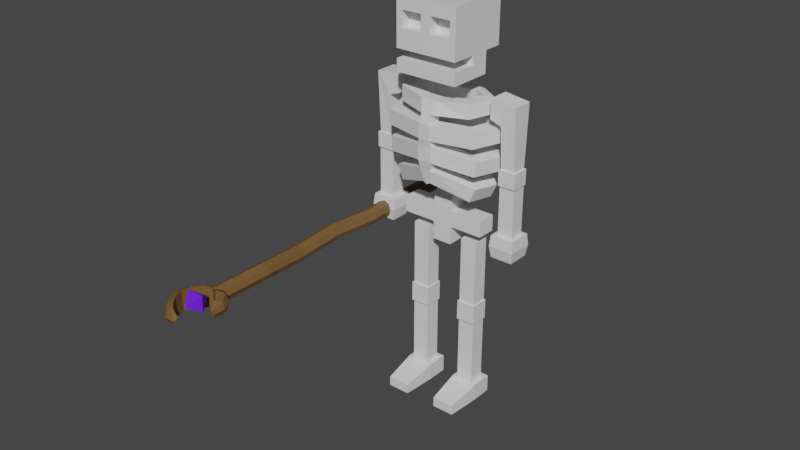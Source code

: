 # Source: SpellcastingSkeleton.blend  (saved by Blender 2.80.75; exported with 4.5.12 LTS)
import bpy
from mathutils import Matrix  # noqa: F401  (used for matrix-valued properties, if any)

bpy.ops.wm.read_factory_settings(use_empty=True)
scene = bpy.context.scene
scene.name = 'Scene'

# ---- collections
col_collection = bpy.data.collections.new('Collection'); scene.collection.children.link(col_collection)

# ---- materials (node trees are filled in below, after node groups)
mat_bonewhite = bpy.data.materials.new('BoneWhite')
mat_bonewhite.alpha_threshold = 0.0
mat_bonewhite.use_transparent_shadow = False
mat_bonewhite.line_color = (0.0, 0.0, 0.0, 1.0)
mat_staffwood = bpy.data.materials.new('StaffWood')
mat_staffwood.use_transparent_shadow = False
mat_staffgem = bpy.data.materials.new('StaffGem')
mat_staffgem.use_transparent_shadow = False

# ---- material node trees
mat_bonewhite.use_nodes = True; mat_bonewhite.node_tree.nodes.clear()
_N = mat_bonewhite.node_tree.nodes; _L = mat_bonewhite.node_tree.links
n0 = _N.new('ShaderNodeOutputMaterial'); n0.name = 'Material Output'; n0.location = (300, 300)
n1 = _N.new('ShaderNodeBsdfPrincipled'); n1.name = 'Principled BSDF'; n1.location = (10, 300)
n1.distribution = 'GGX'
n1.subsurface_method = 'BURLEY'
n1.inputs[2].default_value = 0.4
n1.inputs[3].default_value = 1.45
n1.inputs[27].default_value = (0.0, 0.0, 0.0, 1.0)
n1.inputs[28].default_value = 1.0
_L.new(n1.outputs[0], n0.inputs[0])
n0.is_active_output = True
mat_staffwood.use_nodes = True; mat_staffwood.node_tree.nodes.clear()
_N = mat_staffwood.node_tree.nodes; _L = mat_staffwood.node_tree.links
n0 = _N.new('ShaderNodeOutputMaterial'); n0.name = 'Material Output'; n0.location = (300, 300)
n1 = _N.new('ShaderNodeBsdfPrincipled'); n1.name = 'Principled BSDF'; n1.location = (10, 300)
n1.distribution = 'GGX'
n1.subsurface_method = 'BURLEY'
n1.inputs[0].default_value = (0.1752, 0.08984, 0.02668, 1.0)
n1.inputs[3].default_value = 1.45
n1.inputs[27].default_value = (0.0, 0.0, 0.0, 1.0)
n1.inputs[28].default_value = 1.0
_L.new(n1.outputs[0], n0.inputs[0])
n0.is_active_output = True
mat_staffgem.use_nodes = True; mat_staffgem.node_tree.nodes.clear()
_N = mat_staffgem.node_tree.nodes; _L = mat_staffgem.node_tree.links
n0 = _N.new('ShaderNodeOutputMaterial'); n0.name = 'Material Output'; n0.location = (300, 300)
n1 = _N.new('ShaderNodeBsdfPrincipled'); n1.name = 'Principled BSDF'; n1.location = (10, 300)
n1.distribution = 'GGX'
n1.subsurface_method = 'BURLEY'
n1.inputs[0].default_value = (0.1644, 0.01162, 1.0, 1.0)
n1.inputs[3].default_value = 1.45
n1.inputs[27].default_value = (0.0, 0.0, 0.0, 1.0)
n1.inputs[28].default_value = 1.0
_L.new(n1.outputs[0], n0.inputs[0])
n0.is_active_output = True

# ---- world
world_world = bpy.data.worlds.new('World'); scene.world = world_world
world_world.use_nodes = True; world_world.node_tree.nodes.clear()
_N = world_world.node_tree.nodes; _L = world_world.node_tree.links
n0 = _N.new('ShaderNodeOutputWorld'); n0.name = 'World Output'; n0.location = (300, 300)
n1 = _N.new('ShaderNodeBackground'); n1.name = 'Background'; n1.location = (10, 300)
n1.inputs[0].default_value = (0.05088, 0.05088, 0.05088, 1.0)
_L.new(n1.outputs[0], n0.inputs[0])
n0.is_active_output = True
world_world.color = (0.05088, 0.05088, 0.05088)
world_world.use_sun_shadow = False
world_world.sun_shadow_jitter_overblur = 0.0

# ---- meshes
me_cube = bpy.data.meshes.new('Cube')
me_cube.from_pydata([(-1.0, 0.8709, 12.78), (-1.0, 0.8709, 11.28), (-1.0, -1.129, 12.78), (-1.0, -1.129, 11.28), (-1.0, -0.302, 11.28), (-1.0, -0.302, 12.78), (-1.0, 0.2844, 12.78), (-1.0, 0.2844, 11.28), (-1.0, 0.2844, 10.6), (-1.0, -0.2869, 10.6), (-1.0, -0.302, 10.99), (-1.0, 0.2844, 10.99), (-1.0, -1.119, 10.6), (-1.0, -1.119, 10.99), (-0.1631, -1.129, 12.39), (-0.1631, -1.129, 11.88), (-0.8165, -1.129, 12.39), (-0.8165, -1.129, 11.88), (-0.1631, -0.7997, 12.39), (-0.1631, -0.7997, 11.88), (-0.8165, -0.7997, 12.39), (-0.8165, -0.7997, 11.88), (-0.7585, 0.3678, 9.578), (-0.7585, 0.2714, 10.05), (-0.7585, 0.7119, 9.578), (-0.7585, 0.5996, 10.05), (-1.07, 0.09985, 9.588), (-1.085, 0.1072, 10.06), (-1.453, 0.1719, 10.04), (-1.438, 0.1645, 9.569), (-0.9323, -0.3537, 9.578), (-0.9323, -0.3537, 10.05), (-1.184, -0.6623, 10.05), (-1.184, -0.6623, 9.578), (-0.158, -0.6563, 9.578), (-0.2482, -0.5407, 9.984), (-0.2427, -0.9586, 9.984), (-0.1525, -1.074, 9.578), (-0.1775, 0.3678, 9.578), (-0.2129, 0.1816, 10.05), (-0.1775, 0.7858, 9.578), (-0.2129, 0.5996, 10.05), (-0.2129, 0.1274, 10.34), (-0.2129, 0.539, 10.34), (-0.884, 0.4191, 8.831), (-0.884, 0.4191, 9.305), (-0.884, 0.848, 8.831), (-0.884, 0.8437, 9.305), (-1.311, 0.09179, 8.841), (-1.331, 0.1008, 9.315), (-1.835, 0.1798, 9.295), (-1.815, 0.1708, 8.822), (-1.122, -0.4879, 8.831), (-1.122, -0.4879, 9.305), (-1.466, -0.8648, 9.305), (-1.466, -0.8648, 8.831), (-0.1761, -0.7163, 8.831), (-0.1761, -0.7163, 9.305), (-0.1761, -1.153, 9.305), (-0.1761, -1.153, 8.831), (-0.2065, 0.4191, 8.831), (-0.2065, 0.4191, 9.305), (-0.2065, 0.9296, 8.831), (-0.2065, 0.8437, 9.305), (-0.8532, 0.4014, 8.047), (-0.927, 0.4012, 8.516), (-0.8278, 0.8715, 8.052), (-0.9015, 0.8713, 8.52), (-1.259, 0.1216, 7.994), (-1.351, 0.1307, 8.458), (-1.802, 0.2289, 8.367), (-1.711, 0.2198, 7.902), (-1.121, -0.4124, 8.005), (-1.194, -0.4127, 8.473), (-1.526, -0.7424, 8.42), (-1.453, -0.7421, 7.952), (-0.223, -0.6547, 8.171), (-0.223, -0.655, 8.639), (-0.223, -1.125, 8.636), (-0.223, -1.125, 8.168), (-0.2065, 0.3805, 8.107), (-0.2065, 0.3803, 8.575), (-0.2065, 0.8506, 8.111), (-0.2065, 0.9076, 8.579), (-0.6321, 0.3727, 7.29), (-0.8185, 0.3803, 7.725), (-0.5758, 0.7865, 7.306), (-0.7622, 0.7941, 7.742), (-0.99, 0.1563, 7.151), (-1.19, 0.1736, 7.58), (-1.549, 0.2949, 7.403), (-1.349, 0.2776, 6.974), (-0.9222, -0.3133, 7.179), (-1.109, -0.3057, 7.615), (-1.407, -0.5719, 7.492), (-1.22, -0.5795, 7.057), (-0.0602, -0.585, 7.492), (-0.1761, -0.5774, 7.928), (-0.1761, -1.078, 7.913), (-0.1109, -0.9997, 7.478), (-0.3112, 0.301, 7.422), (-0.2065, 0.3421, 7.858), (-0.3112, 0.7143, 7.439), (-0.2065, 0.8095, 7.875), (-0.2129, 0.2844, 10.6), (-0.2129, 0.1274, 10.6), (-0.2129, 0.2844, 11.28), (-0.2129, 0.4396, 11.28), (-0.3112, 0.3722, 5.841), (-0.3112, -0.2334, 5.841), (-0.3112, 0.3722, 6.355), (-0.3112, -0.2319, 6.355), (-1.386, 0.3722, 5.841), (-1.386, -0.2334, 5.841), (-1.386, 0.3722, 6.355), (-1.386, -0.2334, 6.355), (-0.3112, -0.2043, 6.693), (-0.3112, 0.3998, 6.701), (-0.3112, 0.3722, 5.26), (-0.3112, -0.2334, 5.26), (-2.556, 0.4317, 6.104), (-1.15, -0.09154, 2.736), (-1.15, -0.09154, 3.377), (-1.15, -0.09154, 0.5637), (-1.15, 0.4222, 0.5637), (-1.15, 0.4222, 2.736), (-1.15, 0.4222, 3.377), (-2.535, 0.4109, 5.393), (-2.556, -0.3084, 6.104), (-2.535, -0.2876, 5.393), (-1.15, -0.09154, 5.51), (-1.15, 0.4222, 5.51), (-1.837, -0.2876, 5.393), (-1.187, 0.4559, 3.377), (-1.187, 0.4559, 2.736), (-1.817, -0.3084, 6.104), (-1.187, -0.1464, 3.377), (-1.187, -0.1464, 2.736), (-0.6122, -0.09154, 2.736), (-0.6122, -0.09154, 3.377), (-0.6122, -0.09154, 0.5637), (-0.6122, 0.4222, 0.5637), (-0.6122, 0.4222, 2.736), (-0.6122, 0.4222, 3.377), (-0.6122, -0.09154, 5.51), (-0.6122, 0.4222, 5.51), (-0.5753, 0.4559, 3.377), (-0.5753, 0.4559, 2.736), (-0.5753, -0.1464, 3.377), (-0.5753, -0.1464, 2.736), (-1.315, 0.573, 0.5637), (-1.315, 0.573, 0.008914), (-1.315, -0.09154, 0.5637), (-1.315, -0.09154, 0.008914), (-1.24, -1.183, 0.008914), (-1.24, -1.183, 0.3247), (-0.4478, 0.573, 0.5637), (-0.4478, 0.573, 0.008914), (-0.4478, -0.09154, 0.5637), (-0.4478, -0.09154, 0.008914), (-0.5222, -1.183, 0.008914), (-0.5222, -1.183, 0.3247), (-1.277, -0.637, 0.4442), (-0.485, -0.637, 0.4442), (-1.277, -0.637, 0.008914), (-0.485, -0.637, 0.008914), (-2.441, -0.1689, 7.659), (-2.419, -0.1689, 8.149), (-2.441, -0.1689, 6.104), (-2.441, 0.2966, 6.104), (-2.441, 0.2966, 7.659), (-2.419, 0.2966, 8.149), (-1.615, -0.2806, 10.19), (-1.615, 0.4083, 10.19), (-2.474, 0.3271, 8.149), (-2.474, 0.3271, 7.659), (-2.474, -0.2185, 8.149), (-2.474, -0.2185, 7.659), (-1.953, -0.1689, 7.659), (-1.968, -0.1689, 8.149), (-1.953, -0.1689, 6.104), (-1.953, 0.2966, 6.104), (-1.953, 0.2966, 7.659), (-1.968, 0.2966, 8.149), (-1.615, -0.2806, 9.581), (-1.615, 0.4083, 9.581), (-1.92, 0.3271, 8.149), (-1.92, 0.3271, 7.659), (-1.92, -0.2185, 8.149), (-1.92, -0.2185, 7.659), (-1.837, 0.4109, 5.393), (-1.817, 0.4317, 6.104), (-2.419, 0.3972, 10.09), (-1.968, 0.3972, 9.456), (-2.419, -0.2694, 10.09), (-1.968, -0.2694, 9.456), (-1.781, -0.3435, 5.748), (-2.591, 0.4668, 5.748), (-2.591, -0.3435, 5.748), (-1.781, 0.4668, 5.748), (1.0, 0.8709, 12.78), (1.0, 0.8709, 11.28), (1.0, -1.129, 12.78), (1.0, -1.129, 11.28), (1.0, -0.302, 11.28), (1.0, -0.302, 12.78), (1.0, 0.2844, 12.78), (1.0, 0.2844, 11.28), (1.0, 0.2844, 10.6), (1.0, -0.2869, 10.6), (1.0, -0.302, 10.99), (1.0, 0.2844, 10.99), (1.0, -1.119, 10.6), (1.0, -1.119, 10.99), (2.557e-07, -1.129, 11.28), (2.557e-07, -1.129, 12.78), (0.1631, -1.129, 12.39), (0.1631, -1.129, 11.88), (0.8165, -1.129, 12.39), (0.8165, -1.129, 11.88), (0.1631, -0.7997, 12.39), (0.1631, -0.7997, 11.88), (0.8165, -0.7997, 12.39), (0.8165, -0.7997, 11.88), (-2.885e-08, 0.1274, 10.6), (2.557e-07, -1.129, 12.06), (2.557e-07, -1.129, 12.56), (-1.973e-07, 0.8709, 11.28), (-1.973e-07, 0.8709, 12.78), (6.841e-08, -0.302, 11.28), (6.841e-08, -0.302, 12.78), (-6.442e-08, 0.2844, 12.78), (6.499e-08, -0.2869, 10.6), (6.841e-08, -0.302, 10.99), (2.534e-07, -1.119, 10.6), (2.534e-07, -1.119, 10.99), (0.7585, 0.3678, 9.578), (0.7585, 0.2714, 10.05), (-8.331e-08, 0.3678, 9.578), (-4.112e-08, 0.1816, 10.05), (0.7585, 0.7119, 9.578), (0.7585, 0.5996, 10.05), (-1.78e-07, 0.7858, 9.578), (-1.358e-07, 0.5996, 10.05), (1.07, 0.09985, 9.588), (1.085, 0.1072, 10.06), (1.453, 0.1719, 10.04), (1.438, 0.1645, 9.569), (0.9323, -0.3537, 9.578), (0.9323, -0.3537, 10.05), (1.184, -0.6623, 10.05), (1.184, -0.6623, 9.578), (0.158, -0.6563, 9.578), (0.2482, -0.5407, 9.984), (0.2427, -0.9586, 9.984), (0.1525, -1.074, 9.578), (0.1775, 0.3678, 9.578), (0.2129, 0.1816, 10.05), (0.1775, 0.7858, 9.578), (0.2129, 0.5996, 10.05), (0.2129, 0.1274, 10.34), (-2.885e-08, 0.1274, 10.34), (-1.221e-07, 0.539, 10.34), (0.2129, 0.539, 10.34), (0.884, 0.4191, 8.831), (0.884, 0.4191, 9.305), (-9.492e-08, 0.4191, 8.831), (-9.492e-08, 0.4191, 9.305), (0.884, 0.848, 8.831), (0.884, 0.8437, 9.305), (-2.106e-07, 0.9296, 8.831), (-1.911e-07, 0.8437, 9.305), (1.311, 0.09179, 8.841), (1.331, 0.1008, 9.315), (1.835, 0.1798, 9.295), (1.815, 0.1708, 8.822), (1.122, -0.4879, 8.831), (1.122, -0.4879, 9.305), (1.466, -0.8648, 9.305), (1.466, -0.8648, 8.831), (0.1761, -0.7163, 8.831), (0.1761, -0.7163, 9.305), (0.1761, -1.153, 9.305), (0.1761, -1.153, 8.831), (0.2065, 0.4191, 8.831), (0.2065, 0.4191, 9.305), (0.2065, 0.9296, 8.831), (0.2065, 0.8437, 9.305), (0.8532, 0.4014, 8.047), (0.927, 0.4012, 8.516), (-8.166e-08, 0.3605, 8.164), (-8.16e-08, 0.3603, 8.632), (0.8278, 0.8715, 8.052), (0.9015, 0.8713, 8.52), (-1.972e-07, 0.8708, 8.168), (-2.093e-07, 0.924, 8.584), (1.259, 0.1216, 7.994), (1.351, 0.1307, 8.458), (1.802, 0.2289, 8.367), (1.711, 0.2198, 7.902), (1.121, -0.4124, 8.005), (1.194, -0.4127, 8.473), (1.526, -0.7424, 8.42), (1.453, -0.7421, 7.952), (0.223, -0.6547, 8.171), (0.223, -0.655, 8.639), (0.223, -1.125, 8.636), (0.223, -1.125, 8.168), (0.2065, 0.3805, 8.107), (0.2065, 0.3803, 8.575), (0.2065, 0.8506, 8.111), (0.2065, 0.9076, 8.579), (0.6321, 0.3727, 7.29), (0.8185, 0.3803, 7.725), (-6.817e-08, 0.301, 7.454), (-7.418e-08, 0.3275, 7.889), (0.5758, 0.7865, 7.306), (0.7622, 0.7941, 7.742), (-1.618e-07, 0.7143, 7.466), (-1.871e-07, 0.8262, 7.89), (0.99, 0.1563, 7.151), (1.19, 0.1736, 7.58), (1.549, 0.2949, 7.403), (1.349, 0.2776, 6.974), (0.9222, -0.3133, 7.179), (1.109, -0.3057, 7.615), (1.407, -0.5719, 7.492), (1.22, -0.5795, 7.057), (0.0602, -0.585, 7.492), (0.1761, -0.5774, 7.928), (0.1761, -1.078, 7.913), (0.1109, -0.9997, 7.478), (0.3112, 0.301, 7.422), (0.2065, 0.3421, 7.858), (0.3112, 0.7143, 7.439), (0.2065, 0.8095, 7.875), (1.225e-07, -0.5407, 9.984), (2.171e-07, -0.9586, 9.984), (2.433e-07, -1.074, 9.578), (2.611e-07, -1.153, 9.305), (2.611e-07, -1.153, 8.831), (2.549e-07, -1.125, 8.636), (2.548e-07, -1.125, 8.168), (2.442e-07, -1.078, 7.913), (2.264e-07, -0.9997, 7.413), (1.325e-07, -0.585, 7.427), (1.486e-07, -0.6563, 9.578), (1.622e-07, -0.7163, 9.305), (1.622e-07, -0.7163, 8.831), (1.483e-07, -0.655, 8.639), (1.483e-07, -0.6547, 8.171), (1.308e-07, -0.5774, 7.928), (0.2129, 0.2844, 10.6), (0.2129, 0.1274, 10.6), (0.2129, 0.2844, 11.28), (-9.957e-08, 0.4396, 11.28), (0.2129, 0.4396, 11.28), (-8.429e-08, 0.3722, 5.841), (5.287e-08, -0.2334, 5.841), (0.3112, 0.3722, 5.841), (0.3112, -0.2334, 5.841), (5.253e-08, -0.2319, 6.355), (-8.429e-08, 0.3722, 6.355), (0.3112, 0.3722, 6.355), (0.3112, -0.2319, 6.355), (1.386, 0.3722, 5.841), (1.386, -0.2334, 5.841), (1.386, 0.3722, 6.355), (1.386, -0.2334, 6.355), (-9.055e-08, 0.3998, 6.715), (0.3112, -0.2043, 6.693), (4.627e-08, -0.2043, 6.709), (0.3112, 0.3998, 6.701), (-8.429e-08, 0.3722, 5.26), (5.287e-08, -0.2334, 5.26), (0.3112, 0.3722, 5.26), (0.3112, -0.2334, 5.26), (2.556, 0.4317, 6.104), (1.15, -0.09154, 2.736), (1.15, -0.09154, 3.377), (1.15, -0.09154, 0.5637), (1.15, 0.4222, 0.5637), (1.15, 0.4222, 2.736), (1.15, 0.4222, 3.377), (2.535, 0.4109, 5.393), (2.556, -0.3084, 6.104), (2.535, -0.2876, 5.393), (1.15, -0.09154, 5.51), (1.15, 0.4222, 5.51), (1.837, -0.2876, 5.393), (1.187, 0.4559, 3.377), (1.187, 0.4559, 2.736), (1.817, -0.3084, 6.104), (1.187, -0.1464, 3.377), (1.187, -0.1464, 2.736), (0.6122, -0.09154, 2.736), (0.6122, -0.09154, 3.377), (0.6122, -0.09154, 0.5637), (0.6122, 0.4222, 0.5637), (0.6122, 0.4222, 2.736), (0.6122, 0.4222, 3.377), (0.6122, -0.09154, 5.51), (0.6122, 0.4222, 5.51), (0.5753, 0.4559, 3.377), (0.5753, 0.4559, 2.736), (0.5753, -0.1464, 3.377), (0.5753, -0.1464, 2.736), (1.315, 0.573, 0.5637), (1.315, 0.573, 0.008914), (1.315, -0.09154, 0.5637), (1.315, -0.09154, 0.008914), (1.24, -1.183, 0.008914), (1.24, -1.183, 0.3247), (0.4478, 0.573, 0.5637), (0.4478, 0.573, 0.008914), (0.4478, -0.09154, 0.5637), (0.4478, -0.09154, 0.008914), (0.5222, -1.183, 0.008914), (0.5222, -1.183, 0.3247), (1.277, -0.637, 0.4442), (0.485, -0.637, 0.4442), (1.277, -0.637, 0.008914), (0.485, -0.637, 0.008914), (2.441, -0.1689, 7.659), (2.419, -0.1689, 8.149), (2.441, -0.1689, 6.104), (2.441, 0.2966, 6.104), (2.441, 0.2966, 7.659), (2.419, 0.2966, 8.149), (1.615, -0.2806, 10.19), (1.615, 0.4083, 10.19), (2.474, 0.3271, 8.149), (2.474, 0.3271, 7.659), (2.474, -0.2185, 8.149), (2.474, -0.2185, 7.659), (1.953, -0.1689, 7.659), (1.968, -0.1689, 8.149), (1.953, -0.1689, 6.104), (1.953, 0.2966, 6.104), (1.953, 0.2966, 7.659), (1.968, 0.2966, 8.149), (1.615, -0.2806, 9.581), (1.615, 0.4083, 9.581), (1.92, 0.3271, 8.149), (1.92, 0.3271, 7.659), (1.92, -0.2185, 8.149), (1.92, -0.2185, 7.659), (1.837, 0.4109, 5.393), (1.817, 0.4317, 6.104), (2.419, 0.3972, 10.09), (1.968, 0.3972, 9.456), (2.419, -0.2694, 10.09), (1.968, -0.2694, 9.456), (1.781, -0.3435, 5.748), (2.591, 0.4668, 5.748), (2.591, -0.3435, 5.748), (1.781, 0.4668, 5.748), (-2.149, -1.087, 5.455), (-2.121, 1.904, 5.514), (-2.123, 4.872, 5.546), (-2.233, -7.242, 5.429), (-2.303, 4.889, 5.62), (-2.406, -6.997, 5.505), (-2.379, 4.892, 5.799), (-2.483, -6.993, 5.684), (-2.306, 4.879, 5.98), (-2.411, -7.001, 5.865), (-2.128, 4.858, 6.056), (-2.24, -7.247, 5.939), (-1.947, 4.84, 5.983), (-2.051, -7.03, 5.87), (-1.871, 4.838, 5.803), (-1.974, -7.034, 5.69), (-1.944, 4.851, 5.622), (-2.046, -7.027, 5.509), (-2.237, -4.069, 5.408), (-2.418, -4.074, 5.481), (-2.329, -1.076, 5.531), (-2.302, 1.91, 5.588), (-2.495, -4.064, 5.66), (-2.403, -1.065, 5.711), (-2.377, 1.907, 5.768), (-2.422, -4.044, 5.84), (-2.327, -1.062, 5.891), (-2.303, 1.897, 5.949), (-2.243, -4.026, 5.916), (-2.146, -1.069, 5.965), (-2.124, 1.886, 6.024), (-2.062, -4.021, 5.843), (-1.967, -1.08, 5.889), (-1.943, 1.881, 5.95), (-1.986, -4.031, 5.664), (-1.893, -1.091, 5.709), (-1.868, 1.883, 5.77), (-2.058, -4.051, 5.484), (-1.969, -1.094, 5.529), (-1.941, 1.893, 5.59), (-1.754, -7.229, 5.968), (-1.957, -7.39, 6.065), (-1.668, -7.16, 5.725), (-1.749, -7.223, 5.479), (-1.95, -7.381, 5.375), (-2.678, -7.314, 5.426), (-2.438, -7.368, 5.326), (-2.78, -7.293, 5.669), (-2.682, -7.316, 5.914), (-2.444, -7.371, 6.017), (-1.54, -7.538, 5.898), (-1.705, -7.612, 5.968), (-1.471, -7.506, 5.724), (-1.536, -7.535, 5.547), (-1.699, -7.607, 5.472), (-1.519, -7.882, 5.822), (-1.62, -7.881, 5.863), (-1.476, -7.882, 5.722), (-1.517, -7.881, 5.62), (-1.618, -7.879, 5.577), (-2.877, -7.619, 5.425), (-2.632, -7.625, 5.326), (-2.98, -7.617, 5.668), (-2.881, -7.621, 5.913), (-2.638, -7.628, 6.016), (-2.931, -7.929, 5.455), (-2.708, -7.896, 5.364), (-3.025, -7.945, 5.678), (-2.935, -7.933, 5.903), (-2.714, -7.9, 5.998), (-2.832, -8.215, 5.458), (-2.627, -8.158, 5.374), (-2.918, -8.24, 5.666), (-2.836, -8.219, 5.876), (-2.634, -8.163, 5.965), (-2.637, -8.486, 5.48), (-2.478, -8.37, 5.405), (-2.705, -8.536, 5.665), (-2.641, -8.49, 5.853), (-2.484, -8.376, 5.933), (-2.414, -8.646, 5.515), (-2.354, -8.482, 5.454), (-2.44, -8.717, 5.666), (-2.417, -8.652, 5.82), (-2.358, -8.491, 5.886), (-2.202, -8.685, 5.561), (-2.208, -8.739, 5.668), (-2.203, -8.69, 5.777), (-2.048, -8.65, 5.612), (-2.045, -8.679, 5.67), (-2.048, -8.653, 5.728), (-2.188, -8.559, 5.518), (-2.19, -8.566, 5.823), (-2.054, -8.582, 5.589), (-2.055, -8.586, 5.754), (-1.943, -7.862, 6.095), (-2.45, -7.862, 6.095), (-1.943, -7.856, 5.588), (-2.45, -7.856, 5.588), (-2.197, -8.257, 5.838), (-2.197, -7.469, 5.845), (-2.183, 0.4005, 5.988), (-2.365, 0.4213, 5.554), (-2.363, 0.4059, 5.914), (-2.185, 0.4222, 5.479), (-2.439, 0.4145, 5.735), (-2.003, 0.4015, 5.913), (-1.929, 0.4082, 5.733), (-2.004, 0.4168, 5.553), (-2.396, 3.409, 5.581), (-2.472, 3.413, 5.761), (-2.4, 3.4, 5.942), (-2.222, 3.377, 6.018), (-2.042, 3.358, 5.945), (-1.965, 3.354, 5.766), (-2.216, 3.39, 5.508), (-2.037, 3.367, 5.585), (-2.504, -2.534, 5.76), (-2.251, -2.545, 6.017), (-2.429, -2.549, 5.581), (-2.43, -2.533, 5.941), (-2.249, -2.568, 5.507), (-2.071, -2.564, 5.943), (-1.996, -2.579, 5.763), (-2.07, -2.58, 5.583), (-1.946, -5.511, 5.939), (-2.378, -5.532, 5.753), (-2.116, -5.664, 5.509), (-2.123, -5.623, 6.017), (-2.301, -5.545, 5.574), (-2.306, -5.516, 5.934), (-1.869, -5.525, 5.76), (-1.941, -5.54, 5.579)], [], [(106, 104, 8, 11, 7), (10, 11, 8, 9), (4, 7, 11, 10), (4, 229, 214, 3), (10, 9, 12, 13), (10, 233, 229, 4), (17, 16, 2, 3), (224, 232, 9, 8, 104, 105), (7, 6, 0, 1), (4, 5, 6, 7), (232, 234, 12, 9), (3, 2, 5, 4), (12, 234, 235, 13), (228, 0, 6, 231), (231, 6, 5, 230), (230, 5, 2, 215), (1, 0, 228, 227), (214, 15, 17, 3), (16, 17, 21, 20), (14, 215, 2, 16), (19, 18, 20, 21), (14, 16, 20, 18), (15, 14, 18, 19), (17, 15, 19, 21), (42, 105, 104, 43), (14, 15, 225, 226), (214, 225, 15), (261, 224, 105, 42), (14, 226, 215), (43, 104, 106, 107), (38, 238, 239, 39), (40, 24, 25, 41), (25, 28, 27, 23), (38, 22, 24, 40), (41, 25, 23, 39), (29, 33, 32, 28), (24, 29, 28, 25), (23, 27, 26, 22), (22, 26, 29, 24), (30, 34, 37, 33), (26, 30, 33, 29), (27, 31, 30, 26), (28, 32, 31, 27), (36, 337, 336, 35), (31, 35, 34, 30), (32, 36, 35, 31), (33, 37, 36, 32), (239, 261, 42, 39), (238, 38, 61, 267), (242, 40, 41, 243), (22, 38, 39, 23), (39, 42, 43, 41), (41, 43, 262, 243), (60, 266, 267, 61), (62, 46, 47, 63), (47, 50, 49, 45), (60, 44, 46, 62), (63, 47, 45, 61), (51, 55, 54, 50), (46, 51, 50, 47), (45, 49, 48, 44), (44, 48, 51, 46), (52, 56, 59, 55), (48, 52, 55, 51), (49, 53, 52, 48), (50, 54, 53, 49), (76, 97, 98, 79), (53, 57, 56, 52), (54, 58, 57, 53), (55, 59, 58, 54), (270, 62, 63, 271), (44, 60, 61, 45), (80, 290, 291, 81), (82, 66, 67, 83), (67, 70, 69, 65), (80, 64, 66, 82), (83, 67, 65, 81), (71, 75, 74, 70), (66, 71, 70, 67), (65, 69, 68, 64), (64, 68, 71, 66), (72, 76, 79, 75), (68, 72, 75, 71), (69, 73, 72, 68), (70, 74, 73, 69), (56, 77, 78, 59), (73, 77, 76, 72), (74, 78, 77, 73), (75, 79, 78, 74), (294, 82, 83, 295), (64, 80, 81, 65), (100, 314, 315, 101), (102, 86, 87, 103), (87, 90, 89, 85), (100, 84, 86, 102), (103, 87, 85, 101), (91, 95, 94, 90), (86, 91, 90, 87), (85, 89, 88, 84), (84, 88, 91, 86), (92, 96, 99, 95), (88, 92, 95, 91), (89, 93, 92, 88), (90, 94, 93, 89), (34, 57, 58, 37), (93, 97, 96, 92), (94, 98, 97, 93), (95, 99, 98, 94), (318, 102, 103, 319), (84, 100, 101, 85), (37, 338, 337, 36), (58, 339, 338, 37), (59, 340, 339, 58), (78, 341, 340, 59), (79, 342, 341, 78), (98, 343, 342, 79), (99, 344, 343, 98), (345, 344, 99, 96), (346, 34, 35, 336), (347, 57, 34, 346), (348, 56, 57, 347), (349, 77, 56, 348), (350, 76, 77, 349), (351, 97, 76, 350), (97, 351, 345, 96), (40, 63, 61, 38), (40, 242, 271, 63), (266, 60, 81, 291), (62, 83, 81, 60), (62, 270, 295, 83), (290, 80, 101, 315), (82, 103, 101, 80), (82, 294, 319, 103), (13, 235, 233, 10), (355, 107, 1, 227), (1, 107, 106, 7), (109, 108, 118, 119), (108, 109, 113, 112), (110, 362, 357, 108), (361, 111, 109, 358), (371, 116, 111, 361), (117, 369, 362, 110), (116, 117, 110, 111), (115, 114, 112, 113), (111, 110, 114, 115), (110, 108, 112, 114), (109, 111, 115, 113), (100, 102, 117, 116), (102, 318, 369, 117), (314, 100, 116, 371), (374, 119, 118, 373), (108, 357, 373, 118), (358, 109, 119, 374), (162, 123, 152), (139, 144, 130, 122), (121, 125, 124, 123), (136, 148, 139, 122), (142, 141, 124, 125), (145, 131, 130, 144), (131, 145, 143, 126), (147, 134, 133, 146), (126, 122, 130, 131), (134, 147, 142, 125), (137, 149, 148, 136), (137, 136, 133, 134), (125, 121, 137, 134), (122, 126, 133, 136), (138, 149, 137, 121), (123, 140, 138, 121), (155, 154, 160, 161), (153, 159, 165, 164), (162, 155, 161, 163), (165, 160, 154, 164), (183, 186, 174, 171), (198, 197, 127, 129), (138, 140, 141, 142), (181, 180, 135, 191), (143, 145, 144, 139), (149, 147, 146, 148), (142, 147, 149, 138), (139, 148, 146, 143), (168, 169, 120, 128), (123, 162, 163, 140), (143, 146, 133, 126), (152, 150, 151, 153), (162, 164, 154, 155), (123, 124, 150, 152), (158, 159, 157, 156), (163, 161, 160, 165), (141, 140, 158, 156), (180, 168, 128, 135), (157, 159, 153, 151), (140, 163, 158), (158, 163, 165, 159), (152, 153, 164, 162), (156, 157, 151, 150), (195, 184, 172, 194), (166, 170, 169, 168), (176, 188, 179, 167), (182, 181, 169, 170), (185, 173, 172, 184), (179, 195, 194, 167), (187, 175, 174, 186), (192, 194, 172, 173), (175, 187, 182, 170), (177, 189, 188, 176), (177, 176, 174, 175), (170, 166, 177, 175), (167, 171, 174, 176), (178, 189, 177, 166), (168, 180, 178, 166), (199, 190, 127, 197), (178, 180, 181, 182), (193, 185, 184, 195), (189, 187, 186, 188), (182, 187, 189, 178), (179, 188, 186, 183), (124, 141, 156, 150), (132, 129, 127, 190), (169, 181, 191, 120), (199, 196, 132, 190), (196, 198, 129, 132), (173, 185, 193, 192), (171, 167, 194, 192), (192, 193, 183, 171), (183, 193, 195, 179), (135, 128, 198, 196), (191, 135, 196, 199), (191, 199, 197, 120), (128, 120, 197, 198), (262, 43, 107, 355), (354, 207, 211, 208, 352), (210, 209, 208, 211), (204, 210, 211, 207), (204, 203, 214, 229), (210, 213, 212, 209), (210, 204, 229, 233), (219, 203, 202, 218), (224, 353, 352, 208, 209, 232), (207, 201, 200, 206), (204, 207, 206, 205), (232, 209, 212, 234), (203, 204, 205, 202), (212, 213, 235, 234), (228, 231, 206, 200), (231, 230, 205, 206), (230, 215, 202, 205), (201, 227, 228, 200), (214, 203, 219, 217), (218, 222, 223, 219), (216, 218, 202, 215), (221, 223, 222, 220), (216, 220, 222, 218), (217, 221, 220, 216), (219, 223, 221, 217), (260, 263, 352, 353), (216, 226, 225, 217), (214, 217, 225), (261, 260, 353, 224), (216, 215, 226), (263, 356, 354, 352), (256, 257, 239, 238), (258, 259, 241, 240), (241, 237, 245, 246), (256, 258, 240, 236), (259, 257, 237, 241), (247, 246, 250, 251), (240, 241, 246, 247), (237, 236, 244, 245), (236, 240, 247, 244), (248, 251, 255, 252), (244, 247, 251, 248), (245, 244, 248, 249), (246, 245, 249, 250), (254, 253, 336, 337), (249, 248, 252, 253), (250, 249, 253, 254), (251, 250, 254, 255), (239, 257, 260, 261), (238, 267, 285, 256), (242, 243, 259, 258), (236, 237, 257, 256), (257, 259, 263, 260), (259, 243, 262, 263), (284, 285, 267, 266), (286, 287, 269, 268), (269, 265, 273, 274), (284, 286, 268, 264), (287, 285, 265, 269), (275, 274, 278, 279), (268, 269, 274, 275), (265, 264, 272, 273), (264, 268, 275, 272), (276, 279, 283, 280), (272, 275, 279, 276), (273, 272, 276, 277), (274, 273, 277, 278), (304, 307, 330, 329), (277, 276, 280, 281), (278, 277, 281, 282), (279, 278, 282, 283), (270, 271, 287, 286), (264, 265, 285, 284), (308, 309, 291, 290), (310, 311, 293, 292), (293, 289, 297, 298), (308, 310, 292, 288), (311, 309, 289, 293), (299, 298, 302, 303), (292, 293, 298, 299), (289, 288, 296, 297), (288, 292, 299, 296), (300, 303, 307, 304), (296, 299, 303, 300), (297, 296, 300, 301), (298, 297, 301, 302), (280, 283, 306, 305), (301, 300, 304, 305), (302, 301, 305, 306), (303, 302, 306, 307), (294, 295, 311, 310), (288, 289, 309, 308), (332, 333, 315, 314), (334, 335, 317, 316), (317, 313, 321, 322), (332, 334, 316, 312), (335, 333, 313, 317), (323, 322, 326, 327), (316, 317, 322, 323), (313, 312, 320, 321), (312, 316, 323, 320), (324, 327, 331, 328), (320, 323, 327, 324), (321, 320, 324, 325), (322, 321, 325, 326), (252, 255, 282, 281), (325, 324, 328, 329), (326, 325, 329, 330), (327, 326, 330, 331), (318, 319, 335, 334), (312, 313, 333, 332), (255, 254, 337, 338), (282, 255, 338, 339), (283, 282, 339, 340), (306, 283, 340, 341), (307, 306, 341, 342), (330, 307, 342, 343), (331, 330, 343, 344), (345, 328, 331, 344), (346, 336, 253, 252), (347, 346, 252, 281), (348, 347, 281, 280), (349, 348, 280, 305), (350, 349, 305, 304), (351, 350, 304, 329), (329, 328, 345, 351), (258, 256, 285, 287), (258, 287, 271, 242), (266, 291, 309, 284), (286, 284, 309, 311), (286, 311, 295, 270), (290, 315, 333, 308), (310, 308, 333, 335), (310, 335, 319, 294), (213, 210, 233, 235), (355, 227, 201, 356), (201, 207, 354, 356), (360, 376, 375, 359), (359, 365, 366, 360), (363, 359, 357, 362), (361, 358, 360, 364), (371, 361, 364, 370), (372, 363, 362, 369), (370, 364, 363, 372), (368, 366, 365, 367), (364, 368, 367, 363), (363, 367, 365, 359), (360, 366, 368, 364), (332, 370, 372, 334), (334, 372, 369, 318), (314, 371, 370, 332), (374, 373, 375, 376), (359, 375, 373, 357), (358, 374, 376, 360), (419, 409, 380), (396, 379, 387, 401), (378, 380, 381, 382), (393, 379, 396, 405), (399, 382, 381, 398), (402, 401, 387, 388), (388, 383, 400, 402), (404, 403, 390, 391), (383, 388, 387, 379), (391, 382, 399, 404), (394, 393, 405, 406), (394, 391, 390, 393), (382, 391, 394, 378), (379, 393, 390, 383), (395, 378, 394, 406), (380, 378, 395, 397), (412, 418, 417, 411), (410, 421, 422, 416), (419, 420, 418, 412), (422, 421, 411, 417), (440, 428, 431, 443), (455, 386, 384, 454), (395, 399, 398, 397), (438, 448, 392, 437), (400, 396, 401, 402), (406, 405, 403, 404), (399, 395, 406, 404), (396, 400, 403, 405), (425, 385, 377, 426), (380, 397, 420, 419), (400, 383, 390, 403), (409, 410, 408, 407), (419, 412, 411, 421), (380, 409, 407, 381), (415, 413, 414, 416), (420, 422, 417, 418), (398, 413, 415, 397), (437, 392, 385, 425), (414, 408, 410, 416), (397, 415, 420), (415, 416, 422, 420), (409, 419, 421, 410), (413, 407, 408, 414), (452, 451, 429, 441), (423, 425, 426, 427), (433, 424, 436, 445), (439, 427, 426, 438), (442, 441, 429, 430), (436, 424, 451, 452), (444, 443, 431, 432), (449, 430, 429, 451), (432, 427, 439, 444), (434, 433, 445, 446), (434, 432, 431, 433), (427, 432, 434, 423), (424, 433, 431, 428), (435, 423, 434, 446), (425, 423, 435, 437), (456, 454, 384, 447), (435, 439, 438, 437), (450, 452, 441, 442), (446, 445, 443, 444), (439, 435, 446, 444), (436, 440, 443, 445), (381, 407, 413, 398), (389, 447, 384, 386), (426, 377, 448, 438), (456, 447, 389, 453), (453, 389, 386, 455), (430, 449, 450, 442), (428, 449, 451, 424), (449, 428, 440, 450), (440, 436, 452, 450), (392, 453, 455, 385), (448, 456, 453, 392), (448, 377, 454, 456), (385, 455, 454, 377), (262, 355, 356, 263), (560, 483, 486, 558), (570, 490, 493, 571), (584, 460, 462, 586), (577, 482, 485, 575), (580, 491, 494, 581), (586, 462, 464, 583), (575, 485, 488, 579), (564, 492, 495, 565), (583, 464, 466, 587), (558, 486, 489, 563), (571, 493, 496, 573), (587, 466, 468, 585), (569, 487, 490, 570), (581, 494, 475, 578), (585, 468, 470, 582), (579, 488, 491, 580), (565, 495, 457, 561), (582, 470, 472, 588), (460, 468, 506, 503), (573, 496, 458, 572), (588, 472, 474, 589), (568, 484, 487, 569), (563, 489, 492, 564), (589, 474, 460, 584), (459, 461, 463, 465, 467, 469, 471, 473), (567, 481, 484, 568), (562, 480, 483, 560), (574, 479, 482, 577), (566, 478, 481, 567), (559, 477, 480, 562), (576, 476, 479, 574), (572, 458, 478, 566), (561, 457, 477, 559), (578, 475, 476, 576), (499, 497, 507, 509), (468, 460, 501, 498), (460, 474, 500, 501), (470, 468, 498, 497), (472, 470, 497, 499), (474, 472, 499, 500), (505, 504, 519, 520), (464, 462, 502, 504), (462, 460, 503, 502), (466, 464, 504, 505), (468, 466, 505, 506), (511, 510, 515, 516), (498, 501, 511, 508), (500, 499, 509, 510), (497, 498, 508, 507), (501, 500, 510, 511), (513, 516, 515, 514, 512), (509, 507, 512, 514), (508, 511, 516, 513), (510, 509, 514, 515), (507, 508, 513, 512), (521, 520, 525, 526), (502, 503, 518, 517), (506, 505, 520, 521), (504, 502, 517, 519), (503, 506, 521, 518), (523, 526, 531, 528), (519, 517, 522, 524), (518, 521, 526, 523), (520, 519, 524, 525), (517, 518, 523, 522), (531, 530, 535, 536), (525, 524, 529, 530), (522, 523, 528, 527), (526, 525, 530, 531), (524, 522, 527, 529), (533, 536, 541, 538), (529, 527, 532, 534), (528, 531, 536, 533), (530, 529, 534, 535), (527, 528, 533, 532), (541, 540, 544, 549), (535, 534, 539, 540), (532, 533, 538, 537), (536, 535, 540, 541), (534, 532, 537, 539), (539, 537, 542, 543), (538, 541, 549, 548), (540, 539, 543, 544), (537, 538, 548, 542), (545, 550, 551, 547, 546), (544, 543, 546, 547), (542, 548, 550, 545), (549, 544, 547, 551), (543, 542, 545, 546), (549, 551, 550, 548), (554, 555, 557), (555, 554, 556), (552, 553, 556), (553, 555, 556), (554, 552, 556), (553, 552, 557), (555, 553, 557), (552, 554, 557), (458, 561, 559, 478), (478, 559, 562, 481), (481, 562, 560, 484), (490, 563, 564, 493), (496, 565, 561, 458), (487, 558, 563, 490), (493, 564, 565, 496), (484, 560, 558, 487), (459, 572, 566, 461), (461, 566, 567, 463), (463, 567, 568, 465), (465, 568, 569, 467), (473, 573, 572, 459), (467, 569, 570, 469), (471, 571, 573, 473), (469, 570, 571, 471), (457, 578, 576, 477), (477, 576, 574, 480), (480, 574, 577, 483), (489, 579, 580, 492), (495, 581, 578, 457), (486, 575, 579, 489), (492, 580, 581, 495), (483, 577, 575, 486), (494, 589, 584, 475), (491, 588, 589, 494), (488, 582, 588, 491), (485, 585, 582, 488), (482, 587, 585, 485), (479, 583, 587, 482), (476, 586, 583, 479), (475, 584, 586, 476)])
me_cube.polygons.foreach_set('material_index', [0, 0, 0, 0, 0, 0, 0, 0, 0, 0, 0, 0, 0, 0, 0, 0, 0, 0, 0, 0, 0, 0, 0, 0, 0, 0, 0, 0, 0, 0, 0, 0, 0, 0, 0, 0, 0, 0, 0, 0, 0, 0, 0, 0, 0, 0, 0, 0, 0, 0, 0, 0, 0, 0, 0, 0, 0, 0, 0, 0, 0, 0, 0, 0, 0, 0, 0, 0, 0, 0, 0, 0, 0, 0, 0, 0, 0, 0, 0, 0, 0, 0, 0, 0, 0, 0, 0, 0, 0, 0, 0, 0, 0, 0, 0, 0, 0, 0, 0, 0, 0, 0, 0, 0, 0, 0, 0, 0, 0, 0, 0, 0, 0, 0, 0, 0, 0, 0, 0, 0, 0, 0, 0, 0, 0, 0, 0, 0, 0, 0, 0, 0, 0, 0, 0, 0, 0, 0, 0, 0, 0, 0, 0, 0, 0, 0, 0, 0, 0, 0, 0, 0, 0, 0, 0, 0, 0, 0, 0, 0, 0, 0, 0, 0, 0, 0, 0, 0, 0, 0, 0, 0, 0, 0, 0, 0, 0, 0, 0, 0, 0, 0, 0, 0, 0, 0, 0, 0, 0, 0, 0, 0, 0, 0, 0, 0, 0, 0, 0, 0, 0, 0, 0, 0, 0, 0, 0, 0, 0, 0, 0, 0, 0, 0, 0, 0, 0, 0, 0, 0, 0, 0, 0, 0, 0, 0, 0, 0, 0, 0, 0, 0, 0, 0, 0, 0, 0, 0, 0, 0, 0, 0, 0, 0, 0, 0, 0, 0, 0, 0, 0, 0, 0, 0, 0, 0, 0, 0, 0, 0, 0, 0, 0, 0, 0, 0, 0, 0, 0, 0, 0, 0, 0, 0, 0, 0, 0, 0, 0, 0, 0, 0, 0, 0, 0, 0, 0, 0, 0, 0, 0, 0, 0, 0, 0, 0, 0, 0, 0, 0, 0, 0, 0, 0, 0, 0, 0, 0, 0, 0, 0, 0, 0, 0, 0, 0, 0, 0, 0, 0, 0, 0, 0, 0, 0, 0, 0, 0, 0, 0, 0, 0, 0, 0, 0, 0, 0, 0, 0, 0, 0, 0, 0, 0, 0, 0, 0, 0, 0, 0, 0, 0, 0, 0, 0, 0, 0, 0, 0, 0, 0, 0, 0, 0, 0, 0, 0, 0, 0, 0, 0, 0, 0, 0, 0, 0, 0, 0, 0, 0, 0, 0, 0, 0, 0, 0, 0, 0, 0, 0, 0, 0, 0, 0, 0, 0, 0, 0, 0, 0, 0, 0, 0, 0, 0, 0, 0, 0, 0, 0, 0, 0, 0, 0, 0, 0, 0, 0, 0, 0, 0, 0, 0, 0, 0, 0, 0, 0, 0, 0, 0, 0, 0, 0, 0, 0, 0, 0, 0, 0, 0, 0, 0, 0, 0, 0, 0, 0, 0, 0, 0, 0, 0, 0, 0, 0, 0, 0, 0, 0, 0, 0, 1, 1, 1, 1, 1, 1, 1, 1, 1, 1, 1, 1, 1, 1, 1, 1, 1, 1, 1, 1, 1, 1, 1, 1, 1, 1, 1, 1, 1, 1, 1, 1, 1, 1, 1, 1, 1, 1, 1, 1, 1, 1, 1, 1, 1, 1, 1, 1, 1, 1, 1, 1, 1, 1, 1, 1, 1, 1, 1, 1, 1, 1, 1, 1, 1, 1, 1, 1, 1, 1, 1, 1, 1, 1, 1, 1, 1, 1, 1, 1, 1, 1, 1, 1, 1, 1, 1, 1, 1, 1, 2, 2, 2, 2, 2, 2, 2, 2, 1, 1, 1, 1, 1, 1, 1, 1, 1, 1, 1, 1, 1, 1, 1, 1, 1, 1, 1, 1, 1, 1, 1, 1, 1, 1, 1, 1, 1, 1, 1, 1])
_uv = me_cube.uv_layers.new(name='UVMap')
_uv.uv.foreach_set('vector', [0.5517, 0.8463, 0.5517, 0.8364, 0.5517, 0.75, 0.5517, 0.75, 0.5517, 0.75, 0.625, 0.6034, 0.625, 0.6767, 0.625, 0.6767, 0.625, 0.6144, 0.625, 0.6034, 0.625, 0.6767, 0.625, 0.6767, 0.625, 0.6034, 0.4784, 0.75, 0.4784, 0.8684, 0.375, 0.8684, 0.375, 0.75, 0.625, 0.6034, 0.625, 0.6144, 0.625, 0.6034, 0.625, 0.6034, 0.4784, 0.75, 0.4784, 0.8684, 0.4784, 0.8684, 0.4784, 0.75, 0.5051, 0.7271, 0.589, 0.7271, 0.589, 0.75, 0.5051, 0.75, 0.5299, 0.8684, 0.4894, 0.8684, 0.4894, 0.75, 0.5517, 0.75, 0.5517, 0.8364, 0.532, 0.835, 0.625, 0.6767, 0.875, 0.6767, 0.875, 0.75, 0.625, 0.75, 0.625, 0.6034, 0.875, 0.6034, 0.875, 0.6767, 0.625, 0.6767, 0.4894, 0.8684, 0.4784, 0.8684, 0.4784, 0.75, 0.4894, 0.75, 0.7551, 0.5, 0.875, 0.5, 0.875, 0.6034, 0.625, 0.6034, 0.4784, 0.75, 0.4784, 0.8684, 0.4784, 0.8684, 0.4784, 0.75, 0.375, 0.1184, 0.375, 0.0, 0.4483, 0.0, 0.4483, 0.1184, 0.4483, 0.1184, 0.4483, 0.0, 0.5216, 0.0, 0.5216, 0.1184, 0.5216, 0.1184, 0.5216, 0.0, 0.625, 0.02293, 0.625, 0.1184, 0.125, 0.5, 0.375, 0.5, 0.375, 0.6184, 0.125, 0.6184, 0.375, 0.6316, 0.5051, 0.6316, 0.5051, 0.7271, 0.375, 0.7271, 0.589, 0.7271, 0.5051, 0.7271, 0.5051, 0.7271, 0.589, 0.7271, 0.589, 0.6316, 0.625, 0.6316, 0.625, 0.7271, 0.589, 0.7271, 0.5051, 0.6316, 0.589, 0.6316, 0.589, 0.7271, 0.5051, 0.7271, 0.589, 0.6316, 0.589, 0.7271, 0.589, 0.7271, 0.589, 0.6316, 0.5051, 0.6316, 0.589, 0.6316, 0.589, 0.6316, 0.5051, 0.6316, 0.5051, 0.7271, 0.5051, 0.6316, 0.5051, 0.6316, 0.5051, 0.7271, 0.875, 0.6019, 0.532, 0.835, 0.5517, 0.8364, 0.625, 0.6019, 0.589, 0.6316, 0.5051, 0.6316, 0.5051, 0.6316, 0.589, 0.6316, 0.375, 0.6316, 0.5051, 0.6316, 0.5051, 0.6316, 0.625, 0.25, 0.5299, 0.8684, 0.532, 0.835, 0.875, 0.6019, 0.589, 0.6316, 0.589, 0.6316, 0.625, 0.6316, 0.625, 0.6019, 0.5517, 0.8364, 0.5517, 0.8463, 0.5863, 0.8332, 0.375, 0.1481, 0.375, 0.25, 0.625, 0.25, 0.625, 0.1481, 0.375, 0.6019, 0.375, 0.75, 0.625, 0.75, 0.625, 0.6019, 0.625, 0.75, 0.625, 0.75, 0.875, 0.75, 0.875, 0.75, 0.125, 0.6019, 0.125, 0.75, 0.375, 0.75, 0.375, 0.6019, 0.625, 0.6019, 0.625, 0.75, 0.875, 0.75, 0.875, 0.6019, 0.375, 0.75, 0.375, 0.75, 0.625, 0.75, 0.625, 0.75, 0.375, 0.75, 0.375, 0.75, 0.625, 0.75, 0.625, 0.75, 0.625, 0.0, 0.625, 0.0, 0.375, 0.0, 0.375, 0.0, 0.125, 0.75, 0.125, 0.75, 0.375, 0.75, 0.375, 0.75, 0.125, 0.75, 0.125, 0.75, 0.375, 0.75, 0.375, 0.75, 0.125, 0.75, 0.125, 0.75, 0.375, 0.75, 0.375, 0.75, 0.625, 0.0, 0.625, 0.0, 0.375, 0.0, 0.375, 0.0, 0.625, 0.75, 0.625, 0.75, 0.875, 0.75, 0.875, 0.75, 0.625, 0.75, 0.625, 0.75, 0.875, 0.75, 0.875, 0.75, 0.625, 0.0, 0.625, 0.0, 0.375, 0.0, 0.375, 0.0, 0.625, 0.75, 0.625, 0.75, 0.875, 0.75, 0.875, 0.75, 0.375, 0.75, 0.375, 0.75, 0.625, 0.75, 0.625, 0.75, 0.625, 0.25, 0.625, 0.25, 0.625, 0.1481, 0.625, 0.1481, 0.375, 0.25, 0.375, 0.1481, 0.625, 0.1481, 0.625, 0.25, 0.375, 0.5, 0.375, 0.6019, 0.625, 0.6019, 0.625, 0.5, 0.375, 0.0, 0.375, 0.1481, 0.625, 0.1481, 0.625, 0.0, 0.875, 0.6019, 0.875, 0.6019, 0.625, 0.6019, 0.625, 0.6019, 0.625, 0.6019, 0.625, 0.6019, 0.625, 0.5, 0.625, 0.5, 0.375, 0.1481, 0.375, 0.25, 0.625, 0.25, 0.625, 0.1481, 0.375, 0.6019, 0.375, 0.75, 0.625, 0.75, 0.625, 0.6019, 0.625, 0.75, 0.625, 0.75, 0.875, 0.75, 0.875, 0.75, 0.125, 0.6019, 0.125, 0.75, 0.375, 0.75, 0.375, 0.6019, 0.625, 0.6019, 0.625, 0.75, 0.875, 0.75, 0.875, 0.6019, 0.375, 0.75, 0.375, 0.75, 0.625, 0.75, 0.625, 0.75, 0.375, 0.75, 0.375, 0.75, 0.625, 0.75, 0.625, 0.75, 0.625, 0.0, 0.625, 0.0, 0.375, 0.0, 0.375, 0.0, 0.125, 0.75, 0.125, 0.75, 0.375, 0.75, 0.375, 0.75, 0.125, 0.75, 0.125, 0.75, 0.375, 0.75, 0.375, 0.75, 0.125, 0.75, 0.125, 0.75, 0.375, 0.75, 0.375, 0.75, 0.625, 0.0, 0.625, 0.0, 0.375, 0.0, 0.375, 0.0, 0.625, 0.75, 0.625, 0.75, 0.875, 0.75, 0.875, 0.75, 0.125, 0.75, 0.875, 0.75, 0.625, 0.75, 0.375, 0.75, 0.625, 0.0, 0.625, 0.0, 0.375, 0.0, 0.375, 0.0, 0.625, 0.75, 0.625, 0.75, 0.875, 0.75, 0.875, 0.75, 0.375, 0.75, 0.375, 0.75, 0.625, 0.75, 0.625, 0.75, 0.375, 0.5, 0.375, 0.6019, 0.625, 0.6019, 0.625, 0.5, 0.375, 0.0, 0.375, 0.1481, 0.625, 0.1481, 0.625, 0.0, 0.375, 0.1481, 0.375, 0.25, 0.625, 0.25, 0.625, 0.1481, 0.375, 0.6019, 0.375, 0.75, 0.625, 0.75, 0.625, 0.6019, 0.625, 0.75, 0.625, 0.75, 0.875, 0.75, 0.875, 0.75, 0.125, 0.6019, 0.125, 0.75, 0.375, 0.75, 0.375, 0.6019, 0.625, 0.6019, 0.625, 0.75, 0.875, 0.75, 0.875, 0.6019, 0.375, 0.75, 0.375, 0.75, 0.625, 0.75, 0.625, 0.75, 0.375, 0.75, 0.375, 0.75, 0.625, 0.75, 0.625, 0.75, 0.625, 0.0, 0.625, 0.0, 0.375, 0.0, 0.375, 0.0, 0.125, 0.75, 0.125, 0.75, 0.375, 0.75, 0.375, 0.75, 0.125, 0.75, 0.125, 0.75, 0.375, 0.75, 0.375, 0.75, 0.125, 0.75, 0.125, 0.75, 0.375, 0.75, 0.375, 0.75, 0.625, 0.0, 0.625, 0.0, 0.375, 0.0, 0.375, 0.0, 0.625, 0.75, 0.625, 0.75, 0.875, 0.75, 0.875, 0.75, 0.125, 0.75, 0.875, 0.75, 0.625, 0.75, 0.375, 0.75, 0.625, 0.0, 0.625, 0.0, 0.375, 0.0, 0.375, 0.0, 0.625, 0.75, 0.625, 0.75, 0.875, 0.75, 0.875, 0.75, 0.375, 0.75, 0.375, 0.75, 0.625, 0.75, 0.625, 0.75, 0.375, 0.5, 0.375, 0.6019, 0.625, 0.6019, 0.625, 0.5, 0.375, 0.0, 0.375, 0.1481, 0.625, 0.1481, 0.625, 0.0, 0.375, 0.1481, 0.375, 0.25, 0.625, 0.25, 0.625, 0.1481, 0.375, 0.6019, 0.375, 0.75, 0.625, 0.75, 0.625, 0.6019, 0.625, 0.75, 0.625, 0.75, 0.875, 0.75, 0.875, 0.75, 0.125, 0.6019, 0.125, 0.75, 0.375, 0.75, 0.375, 0.6019, 0.625, 0.6019, 0.625, 0.75, 0.875, 0.75, 0.875, 0.6019, 0.375, 0.75, 0.375, 0.75, 0.625, 0.75, 0.625, 0.75, 0.375, 0.75, 0.375, 0.75, 0.625, 0.75, 0.625, 0.75, 0.625, 0.0, 0.625, 0.0, 0.375, 0.0, 0.375, 0.0, 0.125, 0.75, 0.125, 0.75, 0.375, 0.75, 0.375, 0.75, 0.125, 0.75, 0.125, 0.75, 0.375, 0.75, 0.375, 0.75, 0.125, 0.75, 0.125, 0.75, 0.375, 0.75, 0.375, 0.75, 0.625, 0.0, 0.625, 0.0, 0.375, 0.0, 0.375, 0.0, 0.625, 0.75, 0.625, 0.75, 0.875, 0.75, 0.875, 0.75, 0.125, 0.75, 0.875, 0.75, 0.625, 0.75, 0.375, 0.75, 0.625, 0.0, 0.625, 0.0, 0.375, 0.0, 0.375, 0.0, 0.625, 0.75, 0.625, 0.75, 0.875, 0.75, 0.875, 0.75, 0.375, 0.75, 0.375, 0.75, 0.625, 0.75, 0.625, 0.75, 0.375, 0.5, 0.375, 0.6019, 0.625, 0.6019, 0.625, 0.5, 0.375, 0.0, 0.375, 0.1481, 0.625, 0.1481, 0.625, 0.0, 0.0, 0.0, 0.0, 0.0, 0.0, 0.0, 0.0, 0.0, 0.0, 0.0, 0.0, 0.0, 0.0, 0.0, 0.0, 0.0, 0.0, 0.0, 0.0, 0.0, 0.0, 0.0, 0.0, 0.0, 0.0, 0.0, 0.0, 0.0, 0.0, 0.0, 0.0, 0.0, 0.0, 0.0, 0.0, 0.0, 0.0, 0.0, 0.0, 0.0, 0.0, 0.0, 0.0, 0.0, 0.0, 0.0, 0.0, 0.0, 0.375, 0.75, 0.0, 0.0, 0.0, 0.0, 0.625, 0.75, 0.0, 0.0, 0.0, 0.0, 0.375, 0.75, 0.125, 0.75, 0.0, 0.0, 0.0, 0.0, 0.0, 0.0, 0.0, 0.0, 0.0, 0.0, 0.0, 0.0, 0.0, 0.0, 0.0, 0.0, 0.0, 0.0, 0.0, 0.0, 0.0, 0.0, 0.0, 0.0, 0.0, 0.0, 0.0, 0.0, 0.0, 0.0, 0.0, 0.0, 0.0, 0.0, 0.0, 0.0, 0.0, 0.0, 0.0, 0.0, 0.0, 0.0, 0.0, 0.0, 0.0, 0.0, 0.0, 0.0, 0.0, 0.0, 0.0, 0.0, 0.0, 0.0, 0.125, 0.75, 0.375, 0.6019, 0.625, 0.6019, 0.875, 0.6019, 0.375, 0.1481, 0.375, 0.6019, 0.375, 0.5, 0.625, 0.5, 0.625, 0.6019, 0.375, 0.25, 0.375, 0.1481, 0.625, 0.1481, 0.625, 0.25, 0.375, 0.6019, 0.625, 0.6019, 0.875, 0.6019, 0.375, 0.1481, 0.375, 0.6019, 0.375, 0.5, 0.625, 0.5, 0.625, 0.6019, 0.375, 0.25, 0.375, 0.1481, 0.625, 0.1481, 0.625, 0.25, 0.375, 0.6019, 0.625, 0.6019, 0.875, 0.6019, 0.375, 0.1481, 0.375, 0.6019, 0.375, 0.5, 0.625, 0.5, 0.625, 0.6019, 0.4784, 0.75, 0.4784, 0.8684, 0.4784, 0.8684, 0.4784, 0.75, 0.5835, 0.8684, 0.5863, 0.8332, 0.625, 0.75, 0.625, 0.8684, 0.625, 0.75, 0.5863, 0.8332, 0.5517, 0.8463, 0.5517, 0.75, 0.125, 0.6019, 0.375, 0.6019, 0.375, 0.6019, 0.125, 0.6019, 0.375, 0.6019, 0.125, 0.6019, 0.125, 0.6019, 0.375, 0.6019, 0.375, 0.6019, 0.375, 0.5, 0.375, 0.5, 0.375, 0.6019, 0.375, 0.25, 0.375, 0.1481, 0.375, 0.1481, 0.375, 0.25, 0.375, 0.25, 0.375, 0.1481, 0.375, 0.1481, 0.375, 0.25, 0.375, 0.6019, 0.375, 0.5, 0.375, 0.5, 0.375, 0.6019, 0.125, 0.6019, 0.375, 0.6019, 0.375, 0.6019, 0.125, 0.6019, 0.125, 0.6019, 0.375, 0.6019, 0.375, 0.6019, 0.125, 0.6019, 0.125, 0.6019, 0.375, 0.6019, 0.375, 0.6019, 0.125, 0.6019, 0.375, 0.6019, 0.375, 0.6019, 0.375, 0.6019, 0.375, 0.6019, 0.375, 0.1481, 0.375, 0.1481, 0.375, 0.1481, 0.375, 0.1481, 0.125, 0.6019, 0.375, 0.6019, 0.375, 0.6019, 0.125, 0.6019, 0.375, 0.6019, 0.375, 0.5, 0.375, 0.5, 0.375, 0.6019, 0.375, 0.25, 0.375, 0.1481, 0.375, 0.1481, 0.375, 0.25, 0.125, 0.5, 0.125, 0.6019, 0.375, 0.6019, 0.375, 0.5, 0.375, 0.6019, 0.375, 0.5, 0.375, 0.5, 0.375, 0.6019, 0.375, 0.25, 0.375, 0.1481, 0.375, 0.1481, 0.375, 0.25, 0.375, 0.25, 0.375, 0.25, 0.375, 0.25, 0.625, 0.25, 0.625, 0.25, 0.625, 0.25, 0.625, 0.25, 0.375, 0.25, 0.375, 0.5, 0.375, 0.5, 0.375, 0.25, 0.625, 0.25, 0.625, 0.25, 0.625, 0.25, 0.625, 0.25, 0.375, 0.5, 0.375, 0.5, 0.375, 0.5, 0.375, 0.5, 0.625, 0.5, 0.625, 0.5, 0.875, 0.5, 0.875, 0.5, 0.625, 0.5, 0.625, 0.5, 0.625, 0.5, 0.625, 0.5, 0.375, 0.5, 0.375, 0.5, 0.625, 0.5, 0.625, 0.5, 0.625, 0.5, 0.625, 0.25, 0.625, 0.25, 0.625, 0.5, 0.375, 0.5, 0.375, 0.5, 0.375, 0.5, 0.375, 0.5, 0.375, 0.25, 0.375, 0.25, 0.625, 0.25, 0.625, 0.25, 0.375, 0.25, 0.625, 0.25, 0.625, 0.5, 0.375, 0.5, 0.375, 0.5, 0.375, 0.25, 0.375, 0.25, 0.375, 0.5, 0.625, 0.25, 0.625, 0.5, 0.625, 0.5, 0.625, 0.25, 0.375, 0.25, 0.375, 0.25, 0.375, 0.25, 0.375, 0.25, 0.375, 0.25, 0.375, 0.25, 0.375, 0.25, 0.375, 0.25, 0.375, 0.25, 0.375, 0.25, 0.375, 0.25, 0.375, 0.25, 0.125, 0.5, 0.125, 0.5, 0.125, 0.5, 0.125, 0.5, 0.375, 0.25, 0.375, 0.25, 0.375, 0.25, 0.375, 0.25, 0.125, 0.5, 0.125, 0.5, 0.125, 0.5, 0.125, 0.5, 0.625, 0.5, 0.625, 0.5, 0.625, 0.5, 0.625, 0.5, 0.375, 0.25, 0.375, 0.5, 0.375, 0.5, 0.375, 0.25, 0.375, 0.25, 0.375, 0.25, 0.375, 0.5, 0.375, 0.5, 0.375, 0.5, 0.375, 0.25, 0.375, 0.25, 0.375, 0.5, 0.625, 0.5, 0.625, 0.5, 0.625, 0.25, 0.625, 0.25, 0.375, 0.25, 0.375, 0.5, 0.625, 0.5, 0.625, 0.25, 0.375, 0.5, 0.375, 0.5, 0.375, 0.25, 0.375, 0.25, 0.625, 0.25, 0.625, 0.25, 0.625, 0.5, 0.625, 0.5, 0.375, 0.25, 0.375, 0.5, 0.375, 0.5, 0.375, 0.25, 0.375, 0.25, 0.375, 0.25, 0.375, 0.25, 0.375, 0.25, 0.625, 0.5, 0.625, 0.5, 0.625, 0.5, 0.625, 0.5, 0.375, 0.25, 0.375, 0.5, 0.375, 0.5, 0.375, 0.25, 0.375, 0.25, 0.375, 0.25, 0.375, 0.25, 0.375, 0.25, 0.375, 0.25, 0.375, 0.5, 0.375, 0.5, 0.375, 0.25, 0.375, 0.25, 0.375, 0.25, 0.375, 0.5, 0.375, 0.5, 0.375, 0.25, 0.375, 0.25, 0.375, 0.25, 0.375, 0.25, 0.375, 0.5, 0.375, 0.25, 0.375, 0.25, 0.375, 0.5, 0.375, 0.25, 0.375, 0.25, 0.375, 0.25, 0.375, 0.25, 0.375, 0.5, 0.125, 0.5, 0.125, 0.5, 0.375, 0.5, 0.375, 0.25, 0.375, 0.25, 0.375, 0.25, 0.375, 0.25, 0.375, 0.25, 0.375, 0.25, 0.375, 0.25, 0.375, 0.25, 0.375, 0.25, 0.375, 0.25, 0.375, 0.25, 0.375, 0.5, 0.375, 0.5, 0.375, 0.5, 0.375, 0.5, 0.625, 0.25, 0.625, 0.25, 0.625, 0.25, 0.625, 0.25, 0.375, 0.25, 0.375, 0.5, 0.375, 0.5, 0.375, 0.25, 0.625, 0.25, 0.625, 0.25, 0.625, 0.25, 0.625, 0.25, 0.375, 0.5, 0.375, 0.5, 0.375, 0.5, 0.375, 0.5, 0.625, 0.5, 0.625, 0.5, 0.875, 0.5, 0.875, 0.5, 0.625, 0.25, 0.625, 0.25, 0.625, 0.25, 0.625, 0.25, 0.375, 0.5, 0.375, 0.5, 0.625, 0.5, 0.625, 0.5, 0.625, 0.5, 0.625, 0.25, 0.625, 0.25, 0.625, 0.5, 0.375, 0.5, 0.375, 0.5, 0.375, 0.5, 0.375, 0.5, 0.375, 0.25, 0.375, 0.25, 0.625, 0.25, 0.625, 0.25, 0.375, 0.25, 0.625, 0.25, 0.625, 0.5, 0.375, 0.5, 0.375, 0.5, 0.375, 0.25, 0.375, 0.25, 0.375, 0.5, 0.625, 0.25, 0.625, 0.5, 0.625, 0.5, 0.625, 0.25, 0.375, 0.25, 0.375, 0.25, 0.375, 0.25, 0.375, 0.25, 0.375, 0.25, 0.375, 0.25, 0.375, 0.25, 0.375, 0.25, 0.375, 0.5, 0.375, 0.5, 0.375, 0.5, 0.375, 0.5, 0.375, 0.25, 0.375, 0.25, 0.375, 0.5, 0.375, 0.5, 0.625, 0.5, 0.625, 0.5, 0.625, 0.25, 0.625, 0.25, 0.375, 0.25, 0.375, 0.5, 0.625, 0.5, 0.625, 0.25, 0.375, 0.5, 0.375, 0.5, 0.375, 0.25, 0.375, 0.25, 0.625, 0.25, 0.625, 0.25, 0.625, 0.5, 0.625, 0.5, 0.375, 0.5, 0.375, 0.5, 0.375, 0.5, 0.375, 0.5, 0.375, 0.25, 0.375, 0.25, 0.375, 0.5, 0.375, 0.5, 0.375, 0.5, 0.375, 0.5, 0.375, 0.5, 0.375, 0.5, 0.375, 0.5, 0.375, 0.25, 0.375, 0.25, 0.375, 0.5, 0.375, 0.25, 0.375, 0.25, 0.375, 0.25, 0.375, 0.25, 0.625, 0.5, 0.625, 0.5, 0.625, 0.5, 0.625, 0.5, 0.625, 0.5, 0.625, 0.25, 0.625, 0.25, 0.625, 0.5, 0.625, 0.5, 0.625, 0.5, 0.625, 0.5, 0.625, 0.5, 0.625, 0.5, 0.625, 0.5, 0.625, 0.25, 0.625, 0.25, 0.375, 0.25, 0.375, 0.25, 0.375, 0.25, 0.375, 0.25, 0.375, 0.5, 0.375, 0.25, 0.375, 0.25, 0.375, 0.5, 0.375, 0.5, 0.375, 0.5, 0.375, 0.5, 0.375, 0.5, 0.375, 0.25, 0.375, 0.5, 0.375, 0.5, 0.375, 0.25, 0.625, 0.5, 0.625, 0.6019, 0.5863, 0.8332, 0.5835, 0.8684, 0.5517, 0.8463, 0.5517, 0.75, 0.5517, 0.75, 0.5517, 0.75, 0.5517, 0.8364, 0.625, 0.6034, 0.625, 0.6144, 0.625, 0.6767, 0.625, 0.6767, 0.625, 0.6034, 0.625, 0.6034, 0.625, 0.6767, 0.625, 0.6767, 0.4784, 0.75, 0.375, 0.75, 0.375, 0.8684, 0.4784, 0.8684, 0.625, 0.6034, 0.625, 0.6034, 0.625, 0.6034, 0.625, 0.6144, 0.4784, 0.75, 0.4784, 0.75, 0.4784, 0.8684, 0.4784, 0.8684, 0.5051, 0.7271, 0.5051, 0.75, 0.589, 0.75, 0.589, 0.7271, 0.5299, 0.8684, 0.532, 0.835, 0.5517, 0.8364, 0.5517, 0.75, 0.4894, 0.75, 0.4894, 0.8684, 0.625, 0.6767, 0.625, 0.75, 0.875, 0.75, 0.875, 0.6767, 0.625, 0.6034, 0.625, 0.6767, 0.875, 0.6767, 0.875, 0.6034, 0.4894, 0.8684, 0.4894, 0.75, 0.4784, 0.75, 0.4784, 0.8684, 0.7551, 0.5, 0.625, 0.6034, 0.875, 0.6034, 0.875, 0.5, 0.4784, 0.75, 0.4784, 0.75, 0.4784, 0.8684, 0.4784, 0.8684, 0.375, 0.1184, 0.4483, 0.1184, 0.4483, 0.0, 0.375, 0.0, 0.4483, 0.1184, 0.5216, 0.1184, 0.5216, 0.0, 0.4483, 0.0, 0.5216, 0.1184, 0.625, 0.1184, 0.625, 0.02293, 0.5216, 0.0, 0.125, 0.5, 0.125, 0.6184, 0.375, 0.6184, 0.375, 0.5, 0.375, 0.6316, 0.375, 0.7271, 0.5051, 0.7271, 0.5051, 0.6316, 0.589, 0.7271, 0.589, 0.7271, 0.5051, 0.7271, 0.5051, 0.7271, 0.589, 0.6316, 0.589, 0.7271, 0.625, 0.7271, 0.625, 0.6316, 0.5051, 0.6316, 0.5051, 0.7271, 0.589, 0.7271, 0.589, 0.6316, 0.589, 0.6316, 0.589, 0.6316, 0.589, 0.7271, 0.589, 0.7271, 0.5051, 0.6316, 0.5051, 0.6316, 0.589, 0.6316, 0.589, 0.6316, 0.5051, 0.7271, 0.5051, 0.7271, 0.5051, 0.6316, 0.5051, 0.6316, 0.875, 0.6019, 0.625, 0.6019, 0.5517, 0.8364, 0.532, 0.835, 0.589, 0.6316, 0.589, 0.6316, 0.5051, 0.6316, 0.5051, 0.6316, 0.375, 0.6316, 0.5051, 0.6316, 0.5051, 0.6316, 0.625, 0.25, 0.875, 0.6019, 0.532, 0.835, 0.5299, 0.8684, 0.589, 0.6316, 0.625, 0.6316, 0.589, 0.6316, 0.625, 0.6019, 0.5863, 0.8332, 0.5517, 0.8463, 0.5517, 0.8364, 0.375, 0.1481, 0.625, 0.1481, 0.625, 0.25, 0.375, 0.25, 0.375, 0.6019, 0.625, 0.6019, 0.625, 0.75, 0.375, 0.75, 0.625, 0.75, 0.875, 0.75, 0.875, 0.75, 0.625, 0.75, 0.125, 0.6019, 0.375, 0.6019, 0.375, 0.75, 0.125, 0.75, 0.625, 0.6019, 0.875, 0.6019, 0.875, 0.75, 0.625, 0.75, 0.375, 0.75, 0.625, 0.75, 0.625, 0.75, 0.375, 0.75, 0.375, 0.75, 0.625, 0.75, 0.625, 0.75, 0.375, 0.75, 0.625, 0.0, 0.375, 0.0, 0.375, 0.0, 0.625, 0.0, 0.125, 0.75, 0.375, 0.75, 0.375, 0.75, 0.125, 0.75, 0.125, 0.75, 0.375, 0.75, 0.375, 0.75, 0.125, 0.75, 0.125, 0.75, 0.375, 0.75, 0.375, 0.75, 0.125, 0.75, 0.625, 0.0, 0.375, 0.0, 0.375, 0.0, 0.625, 0.0, 0.625, 0.75, 0.875, 0.75, 0.875, 0.75, 0.625, 0.75, 0.625, 0.75, 0.875, 0.75, 0.875, 0.75, 0.625, 0.75, 0.625, 0.0, 0.375, 0.0, 0.375, 0.0, 0.625, 0.0, 0.625, 0.75, 0.875, 0.75, 0.875, 0.75, 0.625, 0.75, 0.375, 0.75, 0.625, 0.75, 0.625, 0.75, 0.375, 0.75, 0.625, 0.25, 0.625, 0.1481, 0.625, 0.1481, 0.625, 0.25, 0.375, 0.25, 0.625, 0.25, 0.625, 0.1481, 0.375, 0.1481, 0.375, 0.5, 0.625, 0.5, 0.625, 0.6019, 0.375, 0.6019, 0.375, 0.0, 0.625, 0.0, 0.625, 0.1481, 0.375, 0.1481, 0.875, 0.6019, 0.625, 0.6019, 0.625, 0.6019, 0.875, 0.6019, 0.625, 0.6019, 0.625, 0.5, 0.625, 0.5, 0.625, 0.6019, 0.375, 0.1481, 0.625, 0.1481, 0.625, 0.25, 0.375, 0.25, 0.375, 0.6019, 0.625, 0.6019, 0.625, 0.75, 0.375, 0.75, 0.625, 0.75, 0.875, 0.75, 0.875, 0.75, 0.625, 0.75, 0.125, 0.6019, 0.375, 0.6019, 0.375, 0.75, 0.125, 0.75, 0.625, 0.6019, 0.875, 0.6019, 0.875, 0.75, 0.625, 0.75, 0.375, 0.75, 0.625, 0.75, 0.625, 0.75, 0.375, 0.75, 0.375, 0.75, 0.625, 0.75, 0.625, 0.75, 0.375, 0.75, 0.625, 0.0, 0.375, 0.0, 0.375, 0.0, 0.625, 0.0, 0.125, 0.75, 0.375, 0.75, 0.375, 0.75, 0.125, 0.75, 0.125, 0.75, 0.375, 0.75, 0.375, 0.75, 0.125, 0.75, 0.125, 0.75, 0.375, 0.75, 0.375, 0.75, 0.125, 0.75, 0.625, 0.0, 0.375, 0.0, 0.375, 0.0, 0.625, 0.0, 0.625, 0.75, 0.875, 0.75, 0.875, 0.75, 0.625, 0.75, 0.125, 0.75, 0.375, 0.75, 0.625, 0.75, 0.875, 0.75, 0.625, 0.0, 0.375, 0.0, 0.375, 0.0, 0.625, 0.0, 0.625, 0.75, 0.875, 0.75, 0.875, 0.75, 0.625, 0.75, 0.375, 0.75, 0.625, 0.75, 0.625, 0.75, 0.375, 0.75, 0.375, 0.5, 0.625, 0.5, 0.625, 0.6019, 0.375, 0.6019, 0.375, 0.0, 0.625, 0.0, 0.625, 0.1481, 0.375, 0.1481, 0.375, 0.1481, 0.625, 0.1481, 0.625, 0.25, 0.375, 0.25, 0.375, 0.6019, 0.625, 0.6019, 0.625, 0.75, 0.375, 0.75, 0.625, 0.75, 0.875, 0.75, 0.875, 0.75, 0.625, 0.75, 0.125, 0.6019, 0.375, 0.6019, 0.375, 0.75, 0.125, 0.75, 0.625, 0.6019, 0.875, 0.6019, 0.875, 0.75, 0.625, 0.75, 0.375, 0.75, 0.625, 0.75, 0.625, 0.75, 0.375, 0.75, 0.375, 0.75, 0.625, 0.75, 0.625, 0.75, 0.375, 0.75, 0.625, 0.0, 0.375, 0.0, 0.375, 0.0, 0.625, 0.0, 0.125, 0.75, 0.375, 0.75, 0.375, 0.75, 0.125, 0.75, 0.125, 0.75, 0.375, 0.75, 0.375, 0.75, 0.125, 0.75, 0.125, 0.75, 0.375, 0.75, 0.375, 0.75, 0.125, 0.75, 0.625, 0.0, 0.375, 0.0, 0.375, 0.0, 0.625, 0.0, 0.625, 0.75, 0.875, 0.75, 0.875, 0.75, 0.625, 0.75, 0.125, 0.75, 0.375, 0.75, 0.625, 0.75, 0.875, 0.75, 0.625, 0.0, 0.375, 0.0, 0.375, 0.0, 0.625, 0.0, 0.625, 0.75, 0.875, 0.75, 0.875, 0.75, 0.625, 0.75, 0.375, 0.75, 0.625, 0.75, 0.625, 0.75, 0.375, 0.75, 0.375, 0.5, 0.625, 0.5, 0.625, 0.6019, 0.375, 0.6019, 0.375, 0.0, 0.625, 0.0, 0.625, 0.1481, 0.375, 0.1481, 0.375, 0.1481, 0.625, 0.1481, 0.625, 0.25, 0.375, 0.25, 0.375, 0.6019, 0.625, 0.6019, 0.625, 0.75, 0.375, 0.75, 0.625, 0.75, 0.875, 0.75, 0.875, 0.75, 0.625, 0.75, 0.125, 0.6019, 0.375, 0.6019, 0.375, 0.75, 0.125, 0.75, 0.625, 0.6019, 0.875, 0.6019, 0.875, 0.75, 0.625, 0.75, 0.375, 0.75, 0.625, 0.75, 0.625, 0.75, 0.375, 0.75, 0.375, 0.75, 0.625, 0.75, 0.625, 0.75, 0.375, 0.75, 0.625, 0.0, 0.375, 0.0, 0.375, 0.0, 0.625, 0.0, 0.125, 0.75, 0.375, 0.75, 0.375, 0.75, 0.125, 0.75, 0.125, 0.75, 0.375, 0.75, 0.375, 0.75, 0.125, 0.75, 0.125, 0.75, 0.375, 0.75, 0.375, 0.75, 0.125, 0.75, 0.625, 0.0, 0.375, 0.0, 0.375, 0.0, 0.625, 0.0, 0.625, 0.75, 0.875, 0.75, 0.875, 0.75, 0.625, 0.75, 0.125, 0.75, 0.375, 0.75, 0.625, 0.75, 0.875, 0.75, 0.625, 0.0, 0.375, 0.0, 0.375, 0.0, 0.625, 0.0, 0.625, 0.75, 0.875, 0.75, 0.875, 0.75, 0.625, 0.75, 0.375, 0.75, 0.625, 0.75, 0.625, 0.75, 0.375, 0.75, 0.375, 0.5, 0.625, 0.5, 0.625, 0.6019, 0.375, 0.6019, 0.375, 0.0, 0.625, 0.0, 0.625, 0.1481, 0.375, 0.1481, 0.0, 0.0, 0.0, 0.0, 0.0, 0.0, 0.0, 0.0, 0.0, 0.0, 0.0, 0.0, 0.0, 0.0, 0.0, 0.0, 0.0, 0.0, 0.0, 0.0, 0.0, 0.0, 0.0, 0.0, 0.0, 0.0, 0.0, 0.0, 0.0, 0.0, 0.0, 0.0, 0.0, 0.0, 0.0, 0.0, 0.0, 0.0, 0.0, 0.0, 0.0, 0.0, 0.0, 0.0, 0.0, 0.0, 0.0, 0.0, 0.375, 0.75, 0.625, 0.75, 0.0, 0.0, 0.0, 0.0, 0.0, 0.0, 0.125, 0.75, 0.375, 0.75, 0.0, 0.0, 0.0, 0.0, 0.0, 0.0, 0.0, 0.0, 0.0, 0.0, 0.0, 0.0, 0.0, 0.0, 0.0, 0.0, 0.0, 0.0, 0.0, 0.0, 0.0, 0.0, 0.0, 0.0, 0.0, 0.0, 0.0, 0.0, 0.0, 0.0, 0.0, 0.0, 0.0, 0.0, 0.0, 0.0, 0.0, 0.0, 0.0, 0.0, 0.0, 0.0, 0.0, 0.0, 0.0, 0.0, 0.0, 0.0, 0.0, 0.0, 0.0, 0.0, 0.125, 0.75, 0.0, 0.0, 0.0, 0.0, 0.375, 0.6019, 0.375, 0.1481, 0.875, 0.6019, 0.625, 0.6019, 0.375, 0.6019, 0.625, 0.6019, 0.625, 0.5, 0.375, 0.5, 0.375, 0.25, 0.625, 0.25, 0.625, 0.1481, 0.375, 0.1481, 0.375, 0.6019, 0.375, 0.1481, 0.875, 0.6019, 0.625, 0.6019, 0.375, 0.6019, 0.625, 0.6019, 0.625, 0.5, 0.375, 0.5, 0.375, 0.25, 0.625, 0.25, 0.625, 0.1481, 0.375, 0.1481, 0.375, 0.6019, 0.375, 0.1481, 0.875, 0.6019, 0.625, 0.6019, 0.375, 0.6019, 0.625, 0.6019, 0.625, 0.5, 0.375, 0.5, 0.4784, 0.75, 0.4784, 0.75, 0.4784, 0.8684, 0.4784, 0.8684, 0.5835, 0.8684, 0.625, 0.8684, 0.625, 0.75, 0.5863, 0.8332, 0.625, 0.75, 0.5517, 0.75, 0.5517, 0.8463, 0.5863, 0.8332, 0.125, 0.6019, 0.125, 0.6019, 0.375, 0.6019, 0.375, 0.6019, 0.375, 0.6019, 0.375, 0.6019, 0.125, 0.6019, 0.125, 0.6019, 0.375, 0.6019, 0.375, 0.6019, 0.375, 0.5, 0.375, 0.5, 0.375, 0.25, 0.375, 0.25, 0.375, 0.1481, 0.375, 0.1481, 0.375, 0.25, 0.375, 0.25, 0.375, 0.1481, 0.375, 0.1481, 0.375, 0.6019, 0.375, 0.6019, 0.375, 0.5, 0.375, 0.5, 0.125, 0.6019, 0.125, 0.6019, 0.375, 0.6019, 0.375, 0.6019, 0.125, 0.6019, 0.125, 0.6019, 0.375, 0.6019, 0.375, 0.6019, 0.125, 0.6019, 0.125, 0.6019, 0.375, 0.6019, 0.375, 0.6019, 0.375, 0.6019, 0.375, 0.6019, 0.375, 0.6019, 0.375, 0.6019, 0.375, 0.1481, 0.375, 0.1481, 0.375, 0.1481, 0.375, 0.1481, 0.125, 0.6019, 0.125, 0.6019, 0.375, 0.6019, 0.375, 0.6019, 0.375, 0.6019, 0.375, 0.6019, 0.375, 0.5, 0.375, 0.5, 0.375, 0.25, 0.375, 0.25, 0.375, 0.1481, 0.375, 0.1481, 0.125, 0.5, 0.375, 0.5, 0.375, 0.6019, 0.125, 0.6019, 0.375, 0.6019, 0.375, 0.6019, 0.375, 0.5, 0.375, 0.5, 0.375, 0.25, 0.375, 0.25, 0.375, 0.1481, 0.375, 0.1481, 0.375, 0.25, 0.375, 0.25, 0.375, 0.25, 0.625, 0.25, 0.625, 0.25, 0.625, 0.25, 0.625, 0.25, 0.375, 0.25, 0.375, 0.25, 0.375, 0.5, 0.375, 0.5, 0.625, 0.25, 0.625, 0.25, 0.625, 0.25, 0.625, 0.25, 0.375, 0.5, 0.375, 0.5, 0.375, 0.5, 0.375, 0.5, 0.625, 0.5, 0.875, 0.5, 0.875, 0.5, 0.625, 0.5, 0.625, 0.5, 0.625, 0.5, 0.625, 0.5, 0.625, 0.5, 0.375, 0.5, 0.625, 0.5, 0.625, 0.5, 0.375, 0.5, 0.625, 0.5, 0.625, 0.5, 0.625, 0.25, 0.625, 0.25, 0.375, 0.5, 0.375, 0.5, 0.375, 0.5, 0.375, 0.5, 0.375, 0.25, 0.625, 0.25, 0.625, 0.25, 0.375, 0.25, 0.375, 0.25, 0.375, 0.5, 0.625, 0.5, 0.625, 0.25, 0.375, 0.5, 0.375, 0.5, 0.375, 0.25, 0.375, 0.25, 0.625, 0.25, 0.625, 0.25, 0.625, 0.5, 0.625, 0.5, 0.375, 0.25, 0.375, 0.25, 0.375, 0.25, 0.375, 0.25, 0.375, 0.25, 0.375, 0.25, 0.375, 0.25, 0.375, 0.25, 0.375, 0.25, 0.375, 0.25, 0.375, 0.25, 0.375, 0.25, 0.125, 0.5, 0.125, 0.5, 0.125, 0.5, 0.125, 0.5, 0.375, 0.25, 0.375, 0.25, 0.375, 0.25, 0.375, 0.25, 0.125, 0.5, 0.125, 0.5, 0.125, 0.5, 0.125, 0.5, 0.625, 0.5, 0.625, 0.5, 0.625, 0.5, 0.625, 0.5, 0.375, 0.25, 0.375, 0.25, 0.375, 0.5, 0.375, 0.5, 0.375, 0.25, 0.375, 0.5, 0.375, 0.5, 0.375, 0.25, 0.375, 0.5, 0.375, 0.5, 0.375, 0.25, 0.375, 0.25, 0.625, 0.5, 0.625, 0.25, 0.625, 0.25, 0.625, 0.5, 0.375, 0.25, 0.625, 0.25, 0.625, 0.5, 0.375, 0.5, 0.375, 0.5, 0.375, 0.25, 0.375, 0.25, 0.375, 0.5, 0.625, 0.25, 0.625, 0.5, 0.625, 0.5, 0.625, 0.25, 0.375, 0.25, 0.375, 0.25, 0.375, 0.5, 0.375, 0.5, 0.375, 0.25, 0.375, 0.25, 0.375, 0.25, 0.375, 0.25, 0.625, 0.5, 0.625, 0.5, 0.625, 0.5, 0.625, 0.5, 0.375, 0.25, 0.375, 0.25, 0.375, 0.5, 0.375, 0.5, 0.375, 0.25, 0.375, 0.25, 0.375, 0.25, 0.375, 0.25, 0.375, 0.25, 0.375, 0.25, 0.375, 0.5, 0.375, 0.5, 0.375, 0.25, 0.375, 0.5, 0.375, 0.5, 0.375, 0.25, 0.375, 0.25, 0.375, 0.25, 0.375, 0.25, 0.375, 0.25, 0.375, 0.5, 0.375, 0.5, 0.375, 0.25, 0.375, 0.25, 0.375, 0.25, 0.375, 0.25, 0.375, 0.25, 0.375, 0.25, 0.375, 0.5, 0.375, 0.5, 0.125, 0.5, 0.125, 0.5, 0.375, 0.25, 0.375, 0.25, 0.375, 0.25, 0.375, 0.25, 0.375, 0.25, 0.375, 0.25, 0.375, 0.25, 0.375, 0.25, 0.375, 0.25, 0.375, 0.25, 0.375, 0.25, 0.375, 0.5, 0.375, 0.5, 0.375, 0.5, 0.375, 0.5, 0.625, 0.25, 0.625, 0.25, 0.625, 0.25, 0.625, 0.25, 0.375, 0.25, 0.375, 0.25, 0.375, 0.5, 0.375, 0.5, 0.625, 0.25, 0.625, 0.25, 0.625, 0.25, 0.625, 0.25, 0.375, 0.5, 0.375, 0.5, 0.375, 0.5, 0.375, 0.5, 0.625, 0.5, 0.875, 0.5, 0.875, 0.5, 0.625, 0.5, 0.625, 0.25, 0.625, 0.25, 0.625, 0.25, 0.625, 0.25, 0.375, 0.5, 0.625, 0.5, 0.625, 0.5, 0.375, 0.5, 0.625, 0.5, 0.625, 0.5, 0.625, 0.25, 0.625, 0.25, 0.375, 0.5, 0.375, 0.5, 0.375, 0.5, 0.375, 0.5, 0.375, 0.25, 0.625, 0.25, 0.625, 0.25, 0.375, 0.25, 0.375, 0.25, 0.375, 0.5, 0.625, 0.5, 0.625, 0.25, 0.375, 0.5, 0.375, 0.5, 0.375, 0.25, 0.375, 0.25, 0.625, 0.25, 0.625, 0.25, 0.625, 0.5, 0.625, 0.5, 0.375, 0.25, 0.375, 0.25, 0.375, 0.25, 0.375, 0.25, 0.375, 0.25, 0.375, 0.25, 0.375, 0.25, 0.375, 0.25, 0.375, 0.5, 0.375, 0.5, 0.375, 0.5, 0.375, 0.5, 0.375, 0.25, 0.375, 0.5, 0.375, 0.5, 0.375, 0.25, 0.625, 0.5, 0.625, 0.25, 0.625, 0.25, 0.625, 0.5, 0.375, 0.25, 0.625, 0.25, 0.625, 0.5, 0.375, 0.5, 0.375, 0.5, 0.375, 0.25, 0.375, 0.25, 0.375, 0.5, 0.625, 0.25, 0.625, 0.5, 0.625, 0.5, 0.625, 0.25, 0.375, 0.5, 0.375, 0.5, 0.375, 0.5, 0.375, 0.5, 0.375, 0.25, 0.375, 0.5, 0.375, 0.5, 0.375, 0.25, 0.375, 0.5, 0.375, 0.5, 0.375, 0.5, 0.375, 0.5, 0.375, 0.5, 0.375, 0.5, 0.375, 0.25, 0.375, 0.25, 0.375, 0.25, 0.375, 0.25, 0.375, 0.25, 0.375, 0.25, 0.625, 0.5, 0.625, 0.5, 0.625, 0.5, 0.625, 0.5, 0.625, 0.5, 0.625, 0.5, 0.625, 0.25, 0.625, 0.25, 0.625, 0.5, 0.625, 0.5, 0.625, 0.5, 0.625, 0.5, 0.625, 0.5, 0.625, 0.25, 0.625, 0.25, 0.625, 0.5, 0.375, 0.25, 0.375, 0.25, 0.375, 0.25, 0.375, 0.25, 0.375, 0.5, 0.375, 0.5, 0.375, 0.25, 0.375, 0.25, 0.375, 0.5, 0.375, 0.5, 0.375, 0.5, 0.375, 0.5, 0.375, 0.25, 0.375, 0.25, 0.375, 0.5, 0.375, 0.5, 0.625, 0.5, 0.5835, 0.8684, 0.5863, 0.8332, 0.625, 0.6019, 0.625, 0.6875, 0.625, 0.75, 0.5, 0.75, 0.5, 0.6875, 0.375, 0.5625, 0.375, 0.625, 0.25, 0.625, 0.25, 0.5625, 1.0, 0.9375, 1.0, 1.0, 0.875, 1.0, 0.875, 0.9375, 0.625, 0.8125, 0.625, 0.875, 0.5, 0.875, 0.5, 0.8125, 0.25, 0.8125, 0.25, 0.875, 0.125, 0.875, 0.125, 0.8125, 0.875, 0.9375, 0.875, 1.0, 0.75, 1.0, 0.75, 0.9375, 0.5, 0.8125, 0.5, 0.875, 0.375, 0.875, 0.375, 0.8125, 0.25, 0.6875, 0.25, 0.75, 0.125, 0.75, 0.125, 0.6875, 0.75, 0.9375, 0.75, 1.0, 0.625, 1.0, 0.625, 0.9375, 0.5, 0.6875, 0.5, 0.75, 0.375, 0.75, 0.375, 0.6875, 0.25, 0.5625, 0.25, 0.625, 0.125, 0.625, 0.125, 0.5625, 0.625, 0.9375, 0.625, 1.0, 0.5, 1.0, 0.5, 0.9375, 0.5, 0.5625, 0.5, 0.625, 0.375, 0.625, 0.375, 0.5625, 0.125, 0.8125, 0.125, 0.875, 0.0, 0.875, 0.0, 0.8125, 0.5, 0.9375, 0.5, 1.0, 0.375, 1.0, 0.375, 0.9375, 0.375, 0.8125, 0.375, 0.875, 0.25, 0.875, 0.25, 0.8125, 0.125, 0.6875, 0.125, 0.75, 0.0, 0.75, 0.0, 0.6875, 0.375, 0.9375, 0.375, 1.0, 0.25, 1.0, 0.25, 0.9375, 0.25, 0.49, 0.25, 0.01, 0.25, 0.01, 0.25, 0.49, 0.125, 0.5625, 0.125, 0.625, 0.0, 0.625, 0.0, 0.5625, 0.25, 0.9375, 0.25, 1.0, 0.125, 1.0, 0.125, 0.9375, 0.625, 0.5625, 0.625, 0.625, 0.5, 0.625, 0.5, 0.5625, 0.375, 0.6875, 0.375, 0.75, 0.25, 0.75, 0.25, 0.6875, 0.125, 0.9375, 0.125, 1.0, 0.0, 1.0, 0.0, 0.9375, 0.75, 0.49, 0.9197, 0.4197, 0.99, 0.25, 0.9197, 0.08029, 0.75, 0.01, 0.5803, 0.08029, 0.51, 0.25, 0.5803, 0.4197, 0.75, 0.5625, 0.75, 0.625, 0.625, 0.625, 0.625, 0.5625, 0.75, 0.6875, 0.75, 0.75, 0.625, 0.75, 0.625, 0.6875, 0.75, 0.8125, 0.75, 0.875, 0.625, 0.875, 0.625, 0.8125, 0.875, 0.5625, 0.875, 0.625, 0.75, 0.625, 0.75, 0.5625, 0.875, 0.6875, 0.875, 0.75, 0.75, 0.75, 0.75, 0.6875, 0.875, 0.8125, 0.875, 0.875, 0.75, 0.875, 0.75, 0.8125, 1.0, 0.5625, 1.0, 0.625, 0.875, 0.625, 0.875, 0.5625, 1.0, 0.6875, 1.0, 0.75, 0.875, 0.75, 0.875, 0.6875, 1.0, 0.8125, 1.0, 0.875, 0.875, 0.875, 0.875, 0.8125, 0.25, 1.0, 0.375, 1.0, 0.375, 1.0, 0.25, 1.0, 0.25, 0.01, 0.25, 0.49, 0.25, 0.49, 0.25, 0.01, 0.0, 1.0, 0.125, 1.0, 0.125, 1.0, 0.0, 1.0, 0.375, 1.0, 0.5, 1.0, 0.5, 1.0, 0.375, 1.0, 0.25, 1.0, 0.375, 1.0, 0.375, 1.0, 0.25, 1.0, 0.125, 1.0, 0.25, 1.0, 0.25, 1.0, 0.125, 1.0, 0.625, 1.0, 0.75, 1.0, 0.75, 1.0, 0.625, 1.0, 0.75, 1.0, 0.875, 1.0, 0.875, 1.0, 0.75, 1.0, 0.875, 1.0, 1.0, 1.0, 1.0, 1.0, 0.875, 1.0, 0.625, 1.0, 0.75, 1.0, 0.75, 1.0, 0.625, 1.0, 0.5, 1.0, 0.625, 1.0, 0.625, 1.0, 0.5, 1.0, 0.0, 1.0, 0.125, 1.0, 0.125, 1.0, 0.0, 1.0, 0.25, 0.01, 0.25, 0.49, 0.25, 0.49, 0.25, 0.01, 0.125, 1.0, 0.25, 1.0, 0.25, 1.0, 0.125, 1.0, 0.375, 1.0, 0.5, 1.0, 0.5, 1.0, 0.375, 1.0, 0.0, 1.0, 0.125, 1.0, 0.125, 1.0, 0.0, 1.0, 0.25, 0.01, 0.25, 0.49, 0.08029, 0.4197, 0.01, 0.25, 0.08029, 0.08029, 0.25, 1.0, 0.375, 1.0, 0.375, 1.0, 0.25, 1.0, 0.25, 0.01, 0.25, 0.49, 0.25, 0.49, 0.25, 0.01, 0.125, 1.0, 0.25, 1.0, 0.25, 1.0, 0.125, 1.0, 0.375, 1.0, 0.5, 1.0, 0.5, 1.0, 0.375, 1.0, 0.5, 1.0, 0.625, 1.0, 0.625, 1.0, 0.5, 1.0, 0.875, 1.0, 1.0, 1.0, 1.0, 1.0, 0.875, 1.0, 0.5, 1.0, 0.625, 1.0, 0.625, 1.0, 0.5, 1.0, 0.75, 1.0, 0.875, 1.0, 0.875, 1.0, 0.75, 1.0, 0.25, 0.49, 0.25, 0.01, 0.25, 0.01, 0.25, 0.49, 0.25, 0.49, 0.25, 0.01, 0.25, 0.01, 0.25, 0.49, 0.75, 1.0, 0.875, 1.0, 0.875, 1.0, 0.75, 1.0, 0.25, 0.49, 0.25, 0.01, 0.25, 0.01, 0.25, 0.49, 0.625, 1.0, 0.75, 1.0, 0.75, 1.0, 0.625, 1.0, 0.875, 1.0, 1.0, 1.0, 1.0, 1.0, 0.875, 1.0, 0.5, 1.0, 0.625, 1.0, 0.625, 1.0, 0.5, 1.0, 0.625, 1.0, 0.75, 1.0, 0.75, 1.0, 0.625, 1.0, 0.875, 1.0, 1.0, 1.0, 1.0, 1.0, 0.875, 1.0, 0.5, 1.0, 0.625, 1.0, 0.625, 1.0, 0.5, 1.0, 0.75, 1.0, 0.875, 1.0, 0.875, 1.0, 0.75, 1.0, 0.25, 0.49, 0.25, 0.01, 0.25, 0.01, 0.25, 0.49, 0.75, 1.0, 0.875, 1.0, 0.875, 1.0, 0.75, 1.0, 0.25, 0.49, 0.25, 0.01, 0.25, 0.01, 0.25, 0.49, 0.625, 1.0, 0.75, 1.0, 0.75, 1.0, 0.625, 1.0, 0.875, 1.0, 1.0, 1.0, 1.0, 1.0, 0.875, 1.0, 0.5, 1.0, 0.625, 1.0, 0.625, 1.0, 0.5, 1.0, 0.625, 1.0, 0.75, 1.0, 0.75, 1.0, 0.625, 1.0, 0.875, 1.0, 1.0, 1.0, 1.0, 1.0, 0.875, 1.0, 0.5, 1.0, 0.625, 1.0, 0.625, 1.0, 0.5, 1.0, 0.75, 1.0, 0.875, 1.0, 0.875, 1.0, 0.75, 1.0, 0.75, 1.0, 0.875, 1.0, 0.875, 1.0, 0.75, 1.0, 0.25, 0.49, 0.25, 0.01, 0.25, 0.01, 0.25, 0.49, 0.625, 1.0, 0.75, 1.0, 0.75, 1.0, 0.625, 1.0, 0.875, 1.0, 1.0, 1.0, 1.0, 1.0, 0.875, 1.0, 0.4197, 0.4197, 0.25, 0.49, 0.25, 0.01, 0.4197, 0.08029, 0.49, 0.25, 0.625, 1.0, 0.75, 1.0, 0.75, 1.0, 0.625, 1.0, 0.875, 1.0, 1.0, 1.0, 1.0, 1.0, 0.875, 1.0, 0.5, 1.0, 0.625, 1.0, 0.625, 1.0, 0.5, 1.0, 0.75, 1.0, 0.875, 1.0, 0.875, 1.0, 0.75, 1.0, 0.25, 0.01, 0.25, 0.01, 0.25, 0.49, 0.25, 0.49, 0.0, 1.0, 1.0, 1.0, 0.0, 1.0, 1.0, 1.0, 0.0, 1.0, 1.0, 1.0, 0.0, 0.0, 1.0, 0.0, 0.0, 0.0, 1.0, 0.0, 1.0, 1.0, 1.0, 0.0, 0.0, 1.0, 0.0, 0.0, 0.0, 1.0, 1.0, 0.0, 0.0, 0.0, 1.0, 0.0, 1.0, 1.0, 1.0, 0.0, 1.0, 1.0, 0.0, 0.0, 0.0, 1.0, 0.0, 0.0, 1.0, 0.625, 1.0, 0.6875, 0.875, 0.6875, 0.875, 0.625, 0.875, 0.625, 0.875, 0.6875, 0.75, 0.6875, 0.75, 0.625, 0.75, 0.625, 0.75, 0.6875, 0.625, 0.6875, 0.625, 0.625, 0.375, 0.625, 0.375, 0.6875, 0.25, 0.6875, 0.25, 0.625, 0.125, 0.625, 0.125, 0.6875, 0.0, 0.6875, 0.0, 0.625, 0.5, 0.625, 0.5, 0.6875, 0.375, 0.6875, 0.375, 0.625, 0.25, 0.625, 0.25, 0.6875, 0.125, 0.6875, 0.125, 0.625, 0.625, 0.625, 0.625, 0.6875, 0.5, 0.6875, 0.5, 0.625, 1.0, 0.5, 1.0, 0.5625, 0.875, 0.5625, 0.875, 0.5, 0.875, 0.5, 0.875, 0.5625, 0.75, 0.5625, 0.75, 0.5, 0.75, 0.5, 0.75, 0.5625, 0.625, 0.5625, 0.625, 0.5, 0.625, 0.5, 0.625, 0.5625, 0.5, 0.5625, 0.5, 0.5, 0.125, 0.5, 0.125, 0.5625, 0.0, 0.5625, 0.0, 0.5, 0.5, 0.5, 0.5, 0.5625, 0.375, 0.5625, 0.375, 0.5, 0.25, 0.5, 0.25, 0.5625, 0.125, 0.5625, 0.125, 0.5, 0.375, 0.5, 0.375, 0.5625, 0.25, 0.5625, 0.25, 0.5, 1.0, 0.75, 1.0, 0.8125, 0.875, 0.8125, 0.875, 0.75, 0.875, 0.75, 0.875, 0.8125, 0.75, 0.8125, 0.75, 0.75, 0.75, 0.75, 0.75, 0.8125, 0.625, 0.8125, 0.625, 0.75, 0.375, 0.75, 0.375, 0.8125, 0.25, 0.8125, 0.25, 0.75, 0.125, 0.75, 0.125, 0.8125, 0.0, 0.8125, 0.0, 0.75, 0.5, 0.75, 0.5, 0.8125, 0.375, 0.8125, 0.375, 0.75, 0.25, 0.75, 0.25, 0.8125, 0.125, 0.8125, 0.125, 0.75, 0.625, 0.75, 0.625, 0.8125, 0.5, 0.8125, 0.5, 0.75, 0.125, 0.875, 0.125, 0.9375, 0.0, 0.9375, 0.0, 0.875, 0.25, 0.875, 0.25, 0.9375, 0.125, 0.9375, 0.125, 0.875, 0.375, 0.875, 0.375, 0.9375, 0.25, 0.9375, 0.25, 0.875, 0.5, 0.875, 0.5, 0.9375, 0.375, 0.9375, 0.375, 0.875, 0.625, 0.875, 0.625, 0.9375, 0.5, 0.9375, 0.5, 0.875, 0.75, 0.875, 0.75, 0.9375, 0.625, 0.9375, 0.625, 0.875, 0.875, 0.875, 0.875, 0.9375, 0.75, 0.9375, 0.75, 0.875, 1.0, 0.875, 1.0, 0.9375, 0.875, 0.9375, 0.875, 0.875])
me_cube.materials.append(mat_bonewhite)
me_cube.materials.append(mat_staffwood)
me_cube.materials.append(mat_staffgem)
me_cube.use_remesh_preserve_volume = False
me_cube.use_remesh_preserve_attributes = False
me_cube.use_mirror_vertex_groups = False
me_cube.update()
arm_armature_001 = bpy.data.armatures.new('Armature.001')  # bones are not reproduced

# ---- objects
ob_skeleton = bpy.data.objects.new('Skeleton', me_cube)
ob_skeletonarmature = bpy.data.objects.new('SkeletonArmature', arm_armature_001)

# ---- transforms, parenting, visibility, modifiers, constraints
ob_skeleton.parent = ob_skeletonarmature
ob_skeleton.location = (0.0, 0.0, 0.0)
ob_skeleton.lock_rotations_4d = False
ob_skeleton.empty_display_type = 'ARROWS'
ob_skeleton.lineart.crease_threshold = 0.0
_vg = ob_skeleton.vertex_groups.new(name='Head')
for _i, _w in zip([0, 1, 2, 3, 4, 5, 6, 7, 8, 9, 10, 11, 12, 13, 14, 15, 16, 17, 18, 19, 20, 21, 26, 42, 43, 104, 105, 106, 107, 200, 201, 202, 203, 204, 205, 206, 207, 208, 209, 210, 211, 212, 213, 214, 215, 216, 217, 218, 219, 220, 221, 222, 223, 224, 225, 226, 227, 228, 229, 230, 231, 232, 233, 234, 235, 260, 261, 262, 263, 352, 353, 354, 355, 356], [0.9876, 0.9901, 0.9996, 0.9985, 0.9986, 0.9645, 0.9989, 0.9827, 0.9806, 0.9741, 0.9998, 0.9521, 0.9926, 0.9888, 1.0, 1.0, 0.9969, 1.0, 0.9857, 1.0, 0.9974, 0.9989, 5.102e-05, 1.0, 0.9998, 0.9986, 0.9991, 0.9991, 0.9997, 0.9858, 0.9999, 0.9999, 0.9795, 0.9999, 0.9878, 0.987, 1.0, 0.9991, 0.9023, 0.9999, 0.9928, 0.9996, 0.961, 0.9723, 0.9986, 0.9996, 1.0, 1.0, 0.9994, 0.9974, 1.0, 0.9995, 0.9998, 0.8444, 1.0, 0.9986, 1.0, 0.99, 0.9904, 0.9976, 0.9999, 0.9695, 0.9997, 0.9992, 0.9742, 0.864, 0.9998, 1.0, 0.9995, 0.845, 0.8115, 0.9672, 0.9996, 0.9984]): _vg.add([_i], _w, 'REPLACE')
_vg = ob_skeleton.vertex_groups.new(name='Back')
for _i, _w in zip([3, 22, 23, 24, 25, 26, 27, 28, 29, 30, 31, 32, 33, 34, 35, 36, 37, 38, 39, 40, 41, 42, 43, 44, 45, 46, 47, 48, 49, 50, 51, 52, 53, 54, 55, 56, 57, 58, 59, 60, 61, 62, 63, 64, 65, 66, 67, 68, 69, 70, 71, 72, 73, 74, 75, 76, 77, 78, 79, 80, 81, 82, 83, 84, 85, 86, 87, 88, 89, 90, 91, 92, 93, 94, 95, 96, 97, 98, 99, 100, 101, 102, 103, 108, 109, 110, 111, 112, 113, 114, 115, 116, 117, 118, 119, 214, 224, 236, 237, 238, 239, 240, 241, 242, 243, 244, 245, 246, 247, 248, 249, 250, 251, 252, 253, 254, 255, 256, 257, 258, 259, 260, 261, 262, 263, 264, 265, 266, 267, 268, 269, 270, 271, 272, 273, 274, 275, 276, 277, 278, 279, 280, 281, 282, 283, 284, 285, 286, 287, 288, 289, 290, 291, 292, 293, 294, 295, 296, 297, 298, 299, 300, 301, 302, 303, 304, 305, 306, 307, 308, 309, 310, 311, 312, 313, 314, 315, 316, 317, 318, 319, 320, 321, 322, 323, 324, 325, 326, 327, 328, 329, 330, 331, 332, 333, 334, 335, 336, 337, 338, 339, 340, 341, 342, 343, 344, 345, 346, 347, 348, 349, 350, 351, 357, 358, 359, 360, 361, 362, 363, 364, 365, 366, 367, 368, 369, 370, 371, 372, 373, 374, 375, 376], [0.0, 0.9988, 1.0, 0.9759, 0.9843, 0.9997, 0.9979, 0.9912, 0.9987, 0.9989, 0.9997, 1.0, 1.0, 1.0, 0.9979, 0.9991, 1.0, 0.9993, 0.998, 0.9654, 0.9994, 0.06022, 0.2371, 0.9996, 0.9997, 0.9996, 1.0, 0.964, 0.9999, 0.9958, 0.9965, 0.9993, 0.9995, 1.0, 0.9781, 1.0, 0.9993, 1.0, 0.9999, 0.9999, 0.9887, 0.9998, 0.9994, 0.9714, 0.9919, 0.9639, 0.9576, 0.9998, 0.999, 0.9948, 1.0, 0.9841, 0.9984, 1.0, 1.0, 0.9869, 0.9999, 1.0, 1.0, 0.9994, 0.9993, 0.9992, 0.9994, 0.9903, 0.9895, 0.9869, 0.9863, 0.9849, 0.9982, 0.9809, 0.9793, 0.9717, 0.9753, 0.9793, 0.9728, 0.9635, 0.9964, 0.9989, 0.9974, 0.9996, 1.0, 0.9904, 0.998, 1.0, 1.0, 0.9998, 0.9999, 0.9999, 0.9999, 0.9999, 0.9999, 0.9996, 0.9986, 1.0, 1.0, 0.0, 0.003814, 0.9988, 0.9999, 0.974, 0.9936, 0.9968, 0.998, 0.9974, 0.9999, 0.9998, 0.9897, 0.9755, 0.9963, 1.0, 0.9976, 0.9848, 0.9988, 1.0, 0.9979, 0.9991, 1.0, 0.9999, 0.9426, 0.9992, 1.0, 0.06022, 0.09641, 0.1852, 0.08858, 1.0, 0.9995, 0.9957, 0.9996, 0.9968, 0.9979, 0.9999, 0.9938, 1.0, 1.0, 0.9991, 0.9903, 0.9999, 0.9988, 0.9992, 0.9995, 1.0, 0.9996, 1.0, 1.0, 0.9993, 0.9999, 0.9996, 0.9996, 0.9941, 0.9999, 0.9998, 0.9977, 0.9622, 1.0, 1.0, 0.9993, 0.9694, 0.9999, 0.9682, 0.9996, 0.9472, 0.9988, 0.9992, 0.9991, 0.9443, 1.0, 0.9999, 1.0, 1.0, 0.9932, 0.9991, 0.9986, 0.9858, 0.988, 1.0, 1.0, 0.9869, 0.9863, 0.9918, 0.9987, 0.9785, 0.9801, 0.9809, 0.9793, 0.9697, 0.9847, 0.9828, 0.9726, 0.9714, 0.9967, 1.0, 0.9979, 0.9973, 1.0, 0.9904, 0.9975, 0.992, 0.9988, 1.0, 1.0, 1.0, 1.0, 1.0, 1.0, 0.9964, 0.952, 1.0, 1.0, 1.0, 0.9931, 0.9587, 0.9912, 1.0, 1.0, 1.0, 1.0, 1.0, 0.9998, 0.9998, 0.9999, 0.9999, 0.9999, 0.9999, 0.9999, 0.9991, 0.9996, 0.9997, 0.9986, 1.0, 1.0, 1.0, 1.0]): _vg.add([_i], _w, 'REPLACE')
_vg = ob_skeleton.vertex_groups.new(name='Shoulder.R')
for _i, _w in zip([172, 173, 184, 185, 192, 193, 194, 195], [1.0, 0.9706, 0.9943, 0.9779, 0.9992, 0.9974, 1.0, 0.9982]): _vg.add([_i], _w, 'REPLACE')
_vg = ob_skeleton.vertex_groups.new(name='UpperArm.R')
for _i, _w in zip([167, 171, 174, 176, 179, 183, 186, 188], [1.0, 1.0, 0.9989, 0.9409, 0.9996, 1.0, 0.9994, 0.9999]): _vg.add([_i], _w, 'REPLACE')
_vg = ob_skeleton.vertex_groups.new(name='LowerArm.R')
for _i, _w in zip([112, 113, 120, 127, 128, 129, 131, 132, 135, 166, 168, 169, 170, 175, 177, 178, 180, 181, 182, 187, 188, 189, 190, 191, 196, 197, 198, 199, 457, 458, 459, 460, 461, 462, 463, 464, 465, 466, 467, 468, 469, 470, 471, 472, 473, 474, 475, 476, 477, 478, 479, 480, 481, 482, 483, 484, 485, 486, 487, 488, 489, 490, 491, 492, 493, 494, 495, 496, 497, 498, 499, 500, 501, 502, 503, 504, 505, 506, 507, 508, 509, 510, 511, 512, 513, 514, 515, 516, 517, 518, 519, 520, 521, 522, 523, 524, 525, 526, 527, 528, 529, 530, 531, 532, 533, 534, 535, 536, 537, 538, 539, 540, 541, 542, 543, 544, 545, 546, 547, 548, 549, 550, 551, 552, 553, 554, 555, 556, 557, 558, 559, 560, 561, 562, 563, 564, 565, 566, 567, 568, 569, 570, 571, 572, 573, 574, 575, 576, 577, 578, 579, 580, 581, 582, 583, 584, 585, 586, 587, 588, 589], [0.07848, 0.01963, 0.9992, 1.0, 1.0, 0.9992, 0.0006933, 0.9906, 1.0, 0.996, 1.0, 0.9999, 1.0, 1.0, 0.9999, 0.9768, 1.0, 0.9999, 1.0, 0.9999, 0.005319, 0.937, 1.0, 0.9999, 1.0, 1.0, 0.9998, 0.9999, 0.9999, 1.0, 0.9993, 0.9993, 0.9989, 0.9994, 0.9991, 1.0, 1.0, 0.9999, 1.0, 1.0, 1.0, 1.0, 1.0, 1.0, 0.9998, 0.9976, 0.9852, 0.9989, 0.9998, 0.9963, 1.0, 1.0, 0.999, 1.0, 0.9997, 0.9998, 1.0, 1.0, 0.9997, 1.0, 1.0, 0.999, 0.9995, 1.0, 1.0, 0.995, 0.9996, 1.0, 1.0, 1.0, 1.0, 0.9991, 1.0, 0.9999, 1.0, 1.0, 1.0, 1.0, 1.0, 1.0, 1.0, 0.9997, 1.0, 0.9996, 0.9999, 0.9992, 0.9995, 0.9923, 0.9994, 1.0, 0.9982, 0.9988, 1.0, 0.9979, 1.0, 0.9858, 0.9999, 1.0, 0.9994, 1.0, 0.9997, 1.0, 1.0, 0.9969, 1.0, 0.9993, 0.9998, 0.9999, 1.0, 1.0, 1.0, 1.0, 1.0, 1.0, 1.0, 1.0, 1.0, 1.0, 1.0, 1.0, 1.0, 1.0, 1.0, 1.0, 1.0, 0.9707, 0.9875, 1.0, 0.9998, 0.9995, 0.978, 0.9955, 0.9988, 0.9783, 0.9993, 0.996, 0.9951, 1.0, 1.0, 1.0, 1.0, 1.0, 1.0, 0.9988, 1.0, 1.0, 1.0, 0.9984, 0.9997, 0.947, 1.0, 1.0, 0.9988, 0.9994, 1.0, 0.9968, 0.991, 1.0, 0.9999, 0.999, 0.992]): _vg.add([_i], _w, 'REPLACE')
_vg = ob_skeleton.vertex_groups.new(name='UpperLeg.R')
for _i, _w in zip([122, 126, 130, 131, 133, 136, 139, 143, 144, 145, 146, 148], [1.0, 1.0, 0.9999, 0.9973, 1.0, 1.0, 1.0, 1.0, 0.9939, 0.9982, 0.9628, 1.0]): _vg.add([_i], _w, 'REPLACE')
_vg = ob_skeleton.vertex_groups.new(name='LowerLeg.R')
for _i, _w in zip([121, 123, 124, 125, 134, 137, 138, 140, 141, 142, 147, 149, 150, 152, 156, 158, 397, 398, 413, 415], [1.0, 3.609e-06, 0.0001291, 0.9912, 1.0, 1.0, 0.9982, 0.0, 0.001103, 1.0, 1.0, 0.9973, 0.002364, 0.002001, 0.0009829, 0.08633, 0.0, 0.0, 0.0, 0.0]): _vg.add([_i], _w, 'REPLACE')
_vg = ob_skeleton.vertex_groups.new(name='Foot.R')
for _i, _w in zip([123, 124, 138, 140, 141, 142, 147, 149, 150, 151, 152, 153, 154, 155, 156, 157, 158, 159, 160, 161, 162, 163, 164, 165], [0.9989, 0.9425, 0.0, 0.9993, 0.9971, 0.0, 0.0, 0.0, 1.0, 0.9959, 1.0, 0.9994, 1.0, 0.9979, 1.0, 0.9986, 0.9999, 0.9993, 0.9998, 1.0, 1.0, 1.0, 1.0, 0.9908]): _vg.add([_i], _w, 'REPLACE')
_vg = ob_skeleton.vertex_groups.new(name='Shoulder.L')
for _i, _w in zip([246, 429, 430, 441, 442, 449, 450, 451, 452], [0.02538, 0.9764, 0.9999, 0.9889, 0.905, 1.0, 0.9962, 0.9983, 0.9973]): _vg.add([_i], _w, 'REPLACE')
_vg = ob_skeleton.vertex_groups.new(name='UpperArm.L')
for _i, _w in zip([424, 428, 431, 433, 436, 440, 443, 445], [1.0, 1.0, 0.9989, 0.9409, 0.9996, 1.0, 0.9994, 0.9999]): _vg.add([_i], _w, 'REPLACE')
_vg = ob_skeleton.vertex_groups.new(name='LowerArm.L')
for _i, _w in zip([377, 384, 385, 386, 389, 392, 423, 425, 426, 427, 432, 434, 435, 437, 438, 439, 444, 445, 446, 447, 448, 453, 454, 455, 456], [0.9989, 0.9998, 0.9999, 0.9932, 0.9868, 1.0, 0.996, 1.0, 0.9997, 1.0, 1.0, 0.9999, 0.9768, 0.9994, 0.9999, 1.0, 0.9999, 0.005319, 0.937, 1.0, 0.9998, 1.0, 0.9997, 0.9993, 0.9984]): _vg.add([_i], _w, 'REPLACE')
_vg = ob_skeleton.vertex_groups.new(name='UpperLeg.L')
for _i, _w in zip([379, 383, 387, 388, 390, 393, 396, 400, 401, 402, 403, 405], [1.0, 1.0, 0.9999, 0.9973, 1.0, 1.0, 1.0, 1.0, 0.9939, 0.9982, 0.9628, 1.0]): _vg.add([_i], _w, 'REPLACE')
_vg = ob_skeleton.vertex_groups.new(name='LowerLeg.L')
for _i, _w in zip([140, 141, 156, 158, 378, 380, 381, 382, 391, 394, 395, 397, 398, 399, 404, 406, 407, 409, 413, 415], [0.0, 0.0, 0.0, 0.0, 1.0, 3.609e-06, 0.0001291, 0.9912, 1.0, 1.0, 0.9982, 0.0, 0.001103, 1.0, 1.0, 0.9973, 0.002364, 0.002001, 0.0009829, 0.08633]): _vg.add([_i], _w, 'REPLACE')
_vg = ob_skeleton.vertex_groups.new(name='Foot.L')
for _i, _w in zip([380, 381, 397, 398, 407, 408, 409, 410, 411, 412, 413, 414, 415, 416, 417, 418, 419, 420, 421, 422], [0.9989, 0.9425, 0.9993, 0.9971, 1.0, 0.9959, 1.0, 0.9994, 1.0, 0.9979, 1.0, 0.9986, 0.9999, 0.9993, 0.9998, 1.0, 1.0, 1.0, 1.0, 0.9908]): _vg.add([_i], _w, 'REPLACE')
_m = ob_skeleton.modifiers.new('Armature', 'ARMATURE')
_m.object = ob_skeletonarmature
ob_skeletonarmature.location = (0.0, 0.0, 0.0)
ob_skeletonarmature.show_in_front = True
ob_skeletonarmature.lineart.crease_threshold = 0.0

# ---- collection membership
col_collection.objects.link(ob_skeleton)
col_collection.objects.link(ob_skeletonarmature)

# ---- scene / render settings (as saved in the file)
scene.frame_start = 1; scene.frame_end = 25; scene.frame_set(22)
scene.render.engine = 'BLENDER_EEVEE_NEXT'
scene.cycles.use_denoising = False
scene.cycles.samples = 128
scene.cycles.sampling_pattern = 'TABULATED_SOBOL'
scene.cycles.use_adaptive_sampling = False
scene.cycles.use_light_tree = False
scene.view_settings.view_transform = 'Filmic'
bpy.context.view_layer.update()

# ---- added for rendering (the .blend has no active camera and no usable light): camera, sun
cam_auto = bpy.data.cameras.new('AutoCamera')
cam_auto.lens = 50.0
cam_auto.sensor_width = 36.0
cam_auto.clip_end = 1000.0
ob_auto_camera = bpy.data.objects.new('AutoCamera', cam_auto)
scene.collection.objects.link(ob_auto_camera)
ob_auto_camera.location = (17.8286, -23.5783, 20.8307)
ob_auto_camera.rotation_euler = (1.09748, -7.21219e-08, 0.694738)
scene.camera = ob_auto_camera
light_auto_sun = bpy.data.lights.new('AutoSun', 'SUN')
light_auto_sun.energy = 3.0
light_auto_sun.angle = 0.0523599
ob_auto_sun = bpy.data.objects.new('AutoSun', light_auto_sun)
scene.collection.objects.link(ob_auto_sun)
ob_auto_sun.rotation_euler = (0.872665, 0.174533, 0.523599)
bpy.context.view_layer.update()
